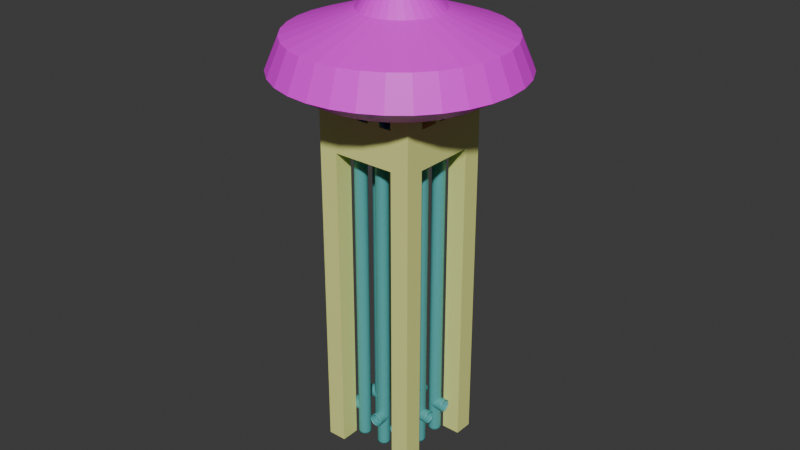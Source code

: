 # Source: vent065.blend  (saved by Blender 5.1.29; exported with 4.5.12 LTS)
import bpy
from mathutils import Matrix  # noqa: F401  (used for matrix-valued properties, if any)

bpy.ops.wm.read_factory_settings(use_empty=True)
scene = bpy.context.scene
scene.name = 'Scene'

# ---- collections
col_vents = bpy.data.collections.new('vents'); scene.collection.children.link(col_vents)

# ---- images (referenced by path relative to the original .blend; pixels are not part of the script)
import os
ASSET_DIR = os.environ.get("B2B_ASSET_DIR", "")  # directory of the original .blend (textures are referenced by path, not embedded)
HERE = os.path.dirname(os.path.abspath(__file__))  # packed textures are extracted next to this script under _unpacked/

def load_image(name, relpath, width, height, colorspace="sRGB"):
    """Load a texture the original file referenced (path relative to the .blend, or extracted next to this script)."""
    p = next((c for c in (os.path.join(HERE, relpath), os.path.join(ASSET_DIR, relpath)) if relpath and os.path.exists(c)), "")
    if p:
        img = bpy.data.images.load(p, check_existing=True)
        img.name = name
    else:  # same state as the original file: an image datablock whose file is absent (Cycles renders it pink)
        img = bpy.data.images.new(name, width, height)
        img.source = "FILE"
        img.filepath = "//" + (relpath or name)
    img.colorspace_settings.name = colorspace
    return img
img_psylocybina_png = load_image('psylocybina.png', 'psylocybina.png', 1024, 1024, 'sRGB')

# ---- materials (node trees are filled in below, after node groups)
mat_material_001 = bpy.data.materials.new('Material.001')
mat_material = bpy.data.materials.new('Material')
mat_psylocybina = bpy.data.materials.new('psylocybina')

# ---- material node trees
mat_material_001.use_nodes = True; mat_material_001.node_tree.nodes.clear()
_N = mat_material_001.node_tree.nodes; _L = mat_material_001.node_tree.links
n0 = _N.new('ShaderNodeBsdfPrincipled'); n0.name = 'Principled BSDF'; n0.location = (-200, 100)
n0.inputs[0].default_value = (0.8309, 0.8753, 0.2839, 1.0)
n1 = _N.new('ShaderNodeOutputMaterial'); n1.name = 'Material Output'; n1.location = (200, 100)
_L.new(n0.outputs[0], n1.inputs[0])
n1.is_active_output = True
mat_material.use_nodes = True; mat_material.node_tree.nodes.clear()
_N = mat_material.node_tree.nodes; _L = mat_material.node_tree.links
n0 = _N.new('ShaderNodeBsdfPrincipled'); n0.name = 'Principled BSDF'; n0.location = (-200, 100)
n0.inputs[0].default_value = (0.09139, 0.4162, 0.4162, 1.0)
n1 = _N.new('ShaderNodeOutputMaterial'); n1.name = 'Material Output'; n1.location = (200, 100)
_L.new(n0.outputs[0], n1.inputs[0])
n1.is_active_output = True
mat_psylocybina.use_nodes = True; mat_psylocybina.node_tree.nodes.clear()
_N = mat_psylocybina.node_tree.nodes; _L = mat_psylocybina.node_tree.links
n0 = _N.new('ShaderNodeBsdfPrincipled'); n0.name = 'Principled BSDF'; n0.location = (-200, 100)
n1 = _N.new('ShaderNodeOutputMaterial'); n1.name = 'Material Output'; n1.location = (200, 100)
n2 = _N.new('ShaderNodeTexImage'); n2.name = 'Image Texture'; n2.location = (-532, 78)
n2.image = img_psylocybina_png
_L.new(n0.outputs[0], n1.inputs[0])
_L.new(n2.outputs[0], n0.inputs[0])
n1.is_active_output = True

# ---- world
world_world = bpy.data.worlds.new('World'); scene.world = world_world
world_world.use_nodes = True; world_world.node_tree.nodes.clear()
_N = world_world.node_tree.nodes; _L = world_world.node_tree.links
n0 = _N.new('ShaderNodeOutputWorld'); n0.name = 'World Output'; n0.location = (200, 100)
n1 = _N.new('ShaderNodeBackground'); n1.name = 'Background'; n1.location = (-200, 100)
n1.inputs[0].default_value = (0.05088, 0.05088, 0.05088, 1.0)
_L.new(n1.outputs[0], n0.inputs[0])
n0.is_active_output = True
world_world.color = (0.05088, 0.05088, 0.05088)
world_world.sun_shadow_jitter_overblur = 0.0

# ---- meshes
me_cube_002 = bpy.data.meshes.new('Cube.002')
me_cube_002.from_pydata([(-4.267, 3.325, -0.6862), (-4.267, 3.325, 0.4937), (-4.267, 5.325, -0.6862), (-4.267, 5.325, 0.4937), (-2.667, 3.325, -0.6862), (-2.667, 3.325, 0.4937), (-2.667, 5.325, -0.6862), (-2.667, 5.325, 0.4937), (-4.267, 3.325, -0.6076), (-4.267, 3.333, 0.4544), (-4.267, 5.325, 0.4544), (-4.267, 5.325, -0.6076), (-2.667, 5.325, 0.4544), (-2.667, 5.325, -0.6076), (-2.667, 3.333, 0.4544), (-2.667, 3.325, -0.6076), (-4.267, 3.325, -0.5682), (-4.267, 3.333, 0.415), (-4.267, 5.325, 0.415), (-4.267, 5.325, -0.5682), (-2.667, 5.325, 0.415), (-2.667, 5.325, -0.5682), (-2.667, 3.333, 0.415), (-2.667, 3.325, -0.5682), (2.667, 3.325, -0.6862), (2.667, 3.325, 0.4937), (2.667, 5.325, -0.6862), (2.667, 5.325, 0.4937), (4.267, 3.325, -0.6862), (4.267, 3.325, 0.4937), (4.267, 5.325, -0.6862), (4.267, 5.325, 0.4937), (2.667, 3.325, -0.6076), (2.667, 3.325, 0.4544), (2.667, 5.325, 0.4544), (2.667, 5.325, -0.6076), (4.267, 5.325, 0.4544), (4.267, 5.325, -0.6076), (4.267, 3.325, 0.4544), (4.267, 3.325, -0.6076), (2.667, 3.325, -0.5682), (2.667, 3.325, 0.415), (2.667, 5.325, 0.415), (2.667, 5.325, -0.5682), (4.267, 5.325, 0.415), (4.267, 5.325, -0.5682), (4.267, 3.325, 0.415), (4.267, 3.325, -0.5682), (-4.267, 3.325, 0.2971), (-4.267, 5.325, 0.2971), (-2.667, 5.325, 0.2971), (-2.667, 3.325, 0.2971), (2.667, 3.325, 0.2971), (2.667, 5.325, 0.2971), (4.267, 5.325, 0.2971), (4.267, 3.325, 0.2971), (1.6, 1.995, 0.4544), (-0.5333, 3.325, 0.4544), (-1.6, 3.325, 0.4544), (1.6, 3.325, 0.4937), (0.5333, 3.325, 0.4937), (-0.5333, 3.325, 0.4937), (-1.6, 3.325, 0.4937), (4.267, -3.325, -0.6862), (4.267, -3.325, 0.4937), (4.267, -5.325, -0.6862), (4.267, -5.325, 0.4937), (2.667, -3.325, -0.6862), (2.667, -3.325, 0.4937), (2.667, -5.325, -0.6862), (2.667, -5.325, 0.4937), (4.267, -3.325, -0.6076), (4.267, -3.333, 0.4544), (4.267, -5.325, 0.4544), (4.267, -5.325, -0.6076), (2.667, -5.325, 0.4544), (2.667, -5.325, -0.6076), (2.667, -3.333, 0.4544), (2.667, -3.325, -0.6076), (4.267, -3.325, -0.5682), (4.267, -3.333, 0.415), (4.267, -5.325, 0.415), (4.267, -5.325, -0.5682), (2.667, -5.325, 0.415), (2.667, -5.325, -0.5682), (2.667, -3.333, 0.415), (2.667, -3.325, -0.5682), (-2.667, -3.325, -0.6862), (-2.667, -3.325, 0.4937), (-2.667, -5.325, -0.6862), (-2.667, -5.325, 0.4937), (-4.267, -3.325, -0.6862), (-4.267, -3.325, 0.4937), (-4.267, -5.325, -0.6862), (-4.267, -5.325, 0.4937), (-2.667, -3.325, -0.6076), (-2.667, -3.325, 0.4544), (-2.667, -5.325, 0.4544), (-2.667, -5.325, -0.6076), (-4.267, -5.325, 0.4544), (-4.267, -5.325, -0.6076), (-4.267, -3.325, 0.4544), (-4.267, -3.325, -0.6076), (-2.667, -3.325, -0.5682), (-2.667, -3.325, 0.415), (-2.667, -5.325, 0.415), (-2.667, -5.325, -0.5682), (-4.267, -5.325, 0.415), (-4.267, -5.325, -0.5682), (-4.267, -3.325, 0.415), (-4.267, -3.325, -0.5682), (4.267, -3.325, 0.2971), (4.267, -5.325, 0.2971), (2.667, -5.325, 0.2971), (2.667, -3.325, 0.2971), (-2.667, -3.325, 0.2971), (-2.667, -5.325, 0.2971), (-4.267, -5.325, 0.2971), (-4.267, -3.325, 0.2971), (-0.5333, -3.325, 0.4544), (0.5333, -3.325, 0.4544), (1.6, -3.325, 0.4544), (-1.387, -3.325, 0.4937), (-0.5333, -3.325, 0.4937), (0.5333, -3.325, 0.4937), (1.6, -3.325, 0.4937), (-0.5333, -0.6667, 0.4937), (-0.5333, 0.6667, 0.4937), (1.067, 3.825, 0.415), (1.6, 3.325, 0.4544), (1.067, 1.995, 0.4544), (0.5333, -0.6667, 0.4937), (0.5333, 0.6667, 0.4937), (2.667, 3.325, 0.356), (-2.667, 3.325, 0.356), (-2.667, -3.325, 0.356), (2.667, -3.325, 0.356), (1.6, 3.325, 0.415), (-0.5333, 3.325, 0.415), (-1.6, 3.325, 0.415), (1.6, 3.325, 0.356), (0.5333, 3.325, 0.356), (-0.5333, 3.325, 0.356), (-1.6, 3.325, 0.356), (-2.667, -1.995, 0.415), (-2.667, -0.665, 0.415), (-2.667, 0.665, 0.415), (-2.667, -1.995, 0.356), (-2.667, -0.665, 0.356), (-2.667, 0.665, 0.356), (-2.667, 1.333, 0.356), (-0.5333, -3.325, 0.415), (0.5333, -3.333, 0.415), (1.6, -3.325, 0.415), (-1.067, -3.325, 0.356), (-0.5333, -3.325, 0.356), (0.5333, -3.325, 0.356), (1.6, -3.325, 0.356), (2.667, 1.995, 0.415), (2.667, 0.665, 0.415), (2.667, -0.665, 0.415), (2.667, -1.995, 0.356), (2.667, -0.665, 0.356), (2.667, 0.665, 0.356), (2.667, 1.995, 0.356), (0.5333, 3.325, 0.4544), (0.5333, 3.325, 0.415), (1.6, 1.995, 0.415), (0.5333, 1.995, 0.415), (1.6, 1.995, 0.356), (0.5333, 1.995, 0.356), (1.6, 0.665, 0.415), (0.5333, 0.665, 0.415), (1.6, 0.665, 0.356), (0.5333, 0.665, 0.356), (-0.5333, 0.665, 0.415), (-1.6, 0.665, 0.415), (-0.5333, 0.665, 0.356), (-1.6, 0.665, 0.356), (-1.6, -1.995, 0.415), (-1.6, -0.665, 0.415), (-1.6, -1.995, 0.356), (-1.6, -0.665, 0.356), (-0.5333, -1.995, 0.415), (-0.5333, -0.665, 0.415), (-0.5333, -1.995, 0.356), (-0.5333, -0.665, 0.356), (0.5333, -1.995, 0.415), (1.6, -1.995, 0.415), (0.5333, -1.995, 0.356), (1.6, -1.995, 0.356), (0.5333, -0.665, 0.415), (1.6, -0.665, 0.415), (0.5333, -0.665, 0.356), (1.6, -0.665, 0.356), (-1.6, 1.995, 0.415), (-0.5333, 1.995, 0.415), (-0.5333, 1.995, 0.356), (-1.6, 1.995, 0.356), (-1.067, -5.325, 0.4544), (-0.5333, -5.325, 0.4544), (0.5333, -5.325, 0.4544), (1.6, -5.325, 0.4544), (1.6, -5.325, 0.415), (0.5333, -5.333, 0.415), (-0.5333, -5.325, 0.415), (-1.067, -5.325, 0.415), (-4.267, 1.333, 0.415), (-4.267, 0.665, 0.415), (-4.267, -0.665, 0.415), (-4.267, -1.995, 0.415), (-4.267, -1.995, 0.4544), (-4.267, -0.665, 0.4544), (-4.267, 0.665, 0.4544), (-4.267, 1.333, 0.4544), (-2.667, -0.665, 0.4544), (-2.667, 0.665, 0.4544), (1.6, 5.325, 0.4544), (1.067, 5.325, 0.4544), (-0.5333, 5.325, 0.4544), (-1.6, 5.325, 0.4544), (-1.6, 5.325, 0.415), (-0.5333, 5.325, 0.415), (1.6, 5.325, 0.415), (0.5333, 5.325, 0.4544), (0.5333, 5.325, 0.415), (-2.667, 1.991, 0.356), (-2.667, 1.995, 0.415), (1.067, 3.325, 0.356), (4.267, -1.333, 0.415), (4.267, -0.665, 0.415), (4.267, 0.665, 0.415), (4.267, 1.995, 0.415), (4.267, -1.333, 0.4544), (4.267, -0.665, 0.4544), (4.267, 0.665, 0.4544), (4.267, 1.995, 0.4544), (2.667, -0.665, 0.4544), (2.667, 1.995, 0.4544), (4.267, -1.33, 0.415), (4.267, -1.33, 0.4544), (-1.067, -3.325, 0.4937), (-1.6, -3.325, 0.4544), (4.267, -1.33, 0.4544), (2.667, -1.33, 0.356), (1.6, -1.33, 0.415), (2.667, -1.995, 0.415), (1.6, -1.33, 0.356), (-1.6, -3.325, 0.415), (-1.6, -3.325, 0.356), (-1.067, -1.995, 0.356), (-1.067, -1.995, 0.415), (-1.6, 1.33, 0.415), (-1.6, 1.33, 0.356), (0.5333, 1.995, 0.4544), (-0.5333, 1.995, 0.4544), (-1.6, 1.995, 0.4544), (-2.667, 2.003, 0.4544), (2.667, 1.333, 0.4544), (2.667, 1.333, 0.415), (1.6, 1.325, 0.4544), (1.067, 1.325, 0.4544), (2.667, 1.325, 0.4544), (0.5333, 1.325, 0.4544), (-0.5333, 1.325, 0.4544), (-1.6, 1.325, 0.4544), (1.6, 0.665, 0.4544), (1.067, 0.665, 0.4544), (2.667, 0.665, 0.4544), (0.5333, 0.665, 0.4544), (-0.5333, 0.665, 0.4544), (-1.6, 0.665, 0.4544), (-2.667, -0.665, 0.4544), (1.6, -0.665, 0.4544), (1.067, -0.665, 0.4544), (0.5333, -0.665, 0.4544), (-0.5333, -0.665, 0.4544), (-1.6, -0.665, 0.4544), (-2.667, -1.333, 0.415), (-2.667, -1.333, 0.4544), (-2.667, -1.333, 0.4544), (1.6, -1.333, 0.4544), (1.067, -1.333, 0.4544), (0.5333, -1.333, 0.4544), (-0.5333, -1.333, 0.4544), (-1.6, -1.333, 0.4544), (-2.667, -1.995, 0.4544), (1.6, -1.995, 0.4544), (1.067, -1.995, 0.4544), (2.667, -1.995, 0.4544), (0.5333, -1.995, 0.4544), (-0.5333, -1.995, 0.4544), (-1.6, -1.995, 0.4544), (-1.067, -1.995, 0.4544), (1.067, -3.325, 0.4544), (0.5333, 0.665, 0.4937), (-0.5333, 0.665, 0.4937), (0.5333, -0.665, 0.4937), (-0.5333, -0.665, 0.4937), (-3.167, 1.333, 0.415), (-2.667, 0.8333, 0.415), (-2.167, 1.332, 0.415), (-2.667, 1.833, 0.415), (-2.667, 0.8333, 0.4544), (-3.167, 1.333, 0.4544), (-2.667, 1.833, 0.4544), (-2.167, 1.329, 0.4544), (-0.5667, -3.325, 0.4544), (-1.067, -3.825, 0.4544), (-1.567, -3.325, 0.4544), (-1.067, -2.825, 0.4544), (-1.067, -3.825, 0.415), (-0.5667, -3.325, 0.415), (-1.067, -2.825, 0.415), (-1.567, -3.325, 0.415), (0.5667, 3.325, 0.415), (1.067, 5.325, 0.415), (1.067, 1.995, 0.415), (0.5667, 3.325, 0.4544), (1.067, 3.825, 0.4544), (1.567, 3.325, 0.4544), (1.067, 2.825, 0.4544), (1.067, 3.325, 0.415), (1.067, 3.325, 0.415), (1.567, 3.325, 0.415), (4.267, -1.995, 0.415), (3.167, -1.332, 0.415), (2.667, -0.8317, 0.415), (3.167, -1.331, 0.415), (2.167, -1.331, 0.415), (2.667, -1.832, 0.415), (2.667, -0.8317, 0.4544), (3.167, -1.332, 0.4544), (2.667, -1.832, 0.4544), (2.167, -1.332, 0.4544)], [(61, 57), (245, 247), (258, 259), (322, 228)], [(9, 1, 3, 10), (10, 3, 7, 12), (33, 238, 56, 129), (88, 122, 62, 5), (2, 6, 4, 0), (7, 3, 1, 5), (4, 15, 8, 0), (22, 14, 9, 17), (6, 13, 15, 4), (20, 12, 14, 22), (2, 11, 13, 6), (18, 10, 12, 20), (0, 8, 11, 2), (17, 9, 10, 18), (8, 16, 19, 11), (48, 17, 18, 49), (11, 19, 21, 13), (49, 18, 20, 50), (13, 21, 23, 15), (53, 52, 51, 50), (15, 23, 16, 8), (135, 115, 51, 134, 226, 150, 149, 148, 147), (27, 34, 217, 224, 218, 219, 220, 12, 7), (34, 27, 31, 36), (36, 31, 29, 38), (64, 72, 233, 240, 234, 235, 236, 38, 29), (26, 30, 28, 24), (31, 27, 25, 29), (28, 39, 32, 24), (46, 38, 33, 41), (30, 37, 39, 28), (44, 36, 38, 46), (26, 35, 37, 30), (42, 34, 36, 44), (24, 32, 35, 26), (41, 33, 34, 42), (32, 40, 43, 35), (35, 43, 45, 37), (53, 42, 44, 54), (37, 45, 47, 39), (54, 44, 46, 55), (39, 47, 40, 32), (80, 111, 55, 46, 232, 231, 230, 239, 229, 325), (25, 27, 7, 5, 62, 61, 60, 59), (47, 55, 52, 40), (45, 54, 55, 47), (43, 53, 54, 45), (40, 52, 53, 43), (23, 51, 48, 16), (21, 50, 51, 23), (19, 49, 50, 21), (16, 48, 49, 19), (124, 125, 59, 60, 132, 131), (122, 241, 123, 126, 127, 61, 62), (72, 64, 66, 73), (73, 66, 70, 75), (68, 64, 29, 25), (65, 69, 67, 63), (70, 66, 64, 68), (67, 78, 71, 63), (85, 77, 72, 80), (69, 76, 78, 67), (85, 83, 75, 77), (65, 74, 76, 69), (81, 73, 75, 83), (63, 71, 74, 65), (80, 72, 73, 81), (71, 79, 82, 74), (111, 80, 81, 112), (74, 82, 84, 76), (112, 81, 83, 113), (76, 84, 86, 78), (116, 115, 114, 113), (78, 86, 79, 71), (90, 97, 199, 200, 201, 202, 75, 70), (97, 90, 94, 99), (99, 94, 92, 101), (125, 68, 25, 59), (89, 93, 91, 87), (94, 90, 88, 92), (91, 102, 95, 87), (109, 101, 96, 104), (93, 100, 102, 91), (107, 99, 101, 109), (89, 98, 100, 93), (105, 97, 99, 107), (87, 95, 98, 89), (104, 96, 97, 105), (95, 103, 106, 98), (105, 116, 113, 83, 203, 204, 205, 206), (98, 106, 108, 100), (116, 105, 107, 117), (100, 108, 110, 102), (117, 107, 109, 118), (102, 110, 103, 95), (88, 90, 70, 68, 125, 124, 123, 241, 122), (110, 118, 115, 103), (108, 117, 118, 110), (106, 116, 117, 108), (103, 115, 116, 106), (86, 114, 111, 79), (84, 113, 114, 86), (82, 112, 113, 84), (79, 111, 112, 82), (61, 127, 132, 60), (236, 238, 33, 38), (101, 92, 1, 9, 214, 213, 212, 211), (92, 88, 5, 1), (124, 131, 126, 123), (115, 118, 48, 51), (118, 109, 210, 209, 208, 207, 17, 48), (111, 114, 52, 55), (164, 158, 41, 133), (114, 136, 161, 244, 162, 163, 164, 133, 52), (115, 135, 249, 154, 155, 156, 157, 136, 114), (52, 133, 140, 228, 141, 142, 143, 134, 51), (227, 226, 134, 22), (249, 135, 104, 248), (104, 135, 147, 144), (145, 278, 144, 179, 180), (145, 148, 149, 146), (253, 178, 149, 150), (136, 157, 153, 85), (156, 152, 187, 189), (156, 155, 151, 152), (185, 183, 151, 155), (194, 192, 160, 162), (162, 160, 159, 163), (173, 169, 164, 163), (198, 253, 150, 226), (196, 195, 252, 176, 175), (134, 143, 139, 22), (140, 133, 41, 137), (166, 141, 170, 168), (167, 317, 168, 172, 171), (140, 137, 167, 169), (141, 228, 140, 169, 170), (194, 193, 174, 173), (171, 173, 163, 159), (170, 169, 173, 174), (175, 177, 174, 172), (186, 182, 178, 177), (196, 175, 172, 168), (195, 198, 226, 227), (198, 197, 177, 178, 253), (250, 185, 155, 154), (144, 147, 181, 179), (148, 145, 180, 182), (147, 148, 182, 181), (193, 189, 185, 186), (180, 179, 251, 183, 184), (184, 186, 177, 175), (181, 182, 186, 185, 250), (190, 189, 193, 194, 247), (157, 156, 189, 190), (152, 153, 188, 187), (153, 157, 190, 188), (192, 194, 173, 171), (187, 188, 245, 192, 191), (191, 193, 186, 184), (169, 167, 158, 164), (167, 171, 159, 259, 158), (143, 142, 197, 198), (139, 143, 198, 195), (142, 138, 196, 197), (138, 139, 195, 196), (177, 197, 170, 174), (197, 196, 168, 170), (182, 180, 176, 178), (180, 184, 175, 176), (189, 187, 183, 185), (187, 191, 184, 183), (204, 203, 202, 201), (206, 205, 200, 199), (152, 204, 201, 120), (201, 200, 119, 120), (205, 151, 119, 200), (203, 153, 121, 202), (153, 152, 120, 294, 121), (211, 212, 209, 210), (286, 211, 210, 144), (286, 96, 101, 211), (216, 215, 212, 213), (213, 214, 207, 208), (220, 58, 14, 12), (212, 215, 145, 209), (279, 286, 144, 278), (216, 213, 208, 146), (217, 34, 33, 129), (225, 316, 218, 224), (222, 221, 220, 219), (224, 165, 57, 219), (20, 22, 139, 221), (138, 222, 219, 57), (41, 42, 223, 137), (221, 139, 58, 220), (139, 138, 57, 58), (34, 33, 129, 165, 224, 217), (165, 166, 225, 224), (41, 158, 232, 46), (236, 235, 231, 232), (230, 231, 159, 160), (80, 325, 246, 85), (237, 234, 230, 160), (234, 237, 268, 235), (238, 236, 232, 158), (235, 268, 159, 231), (268, 258, 238, 158, 259, 159), (229, 233, 243, 239), (234, 240, 239, 230), (161, 246, 188, 190), (244, 161, 190, 247), (247, 194, 162, 244), (181, 250, 154, 249), (179, 181, 249, 248), (193, 191, 172, 174), (191, 192, 171, 172), (178, 176, 146, 149), (165, 254, 255, 57), (57, 255, 256, 58), (58, 256, 257, 14), (255, 254, 263, 264), (130, 56, 260, 261), (256, 255, 264, 265), (254, 130, 261, 263), (56, 238, 262, 260), (265, 264, 270, 271), (260, 262, 268, 266), (261, 260, 266, 267), (264, 263, 269, 270), (263, 261, 267, 269), (267, 266, 273, 274), (216, 271, 277, 272), (275, 276, 298, 297), (269, 267, 274, 275), (271, 270, 276, 277), (266, 268, 237, 273), (215, 279, 278, 145), (274, 273, 281, 282), (277, 276, 284, 285), (272, 277, 285, 280), (276, 275, 283, 284), (275, 274, 282, 283), (280, 285, 292, 286), (284, 283, 290, 291), (282, 281, 287, 288), (285, 284, 291, 293, 292), (283, 282, 288, 290), (286, 292, 242, 96), (291, 290, 120, 119), (294, 120, 290, 288), (288, 287, 121, 294), (121, 287, 289, 77), (202, 121, 77, 75), (270, 269, 295, 296), (276, 270, 296, 298), (269, 275, 297, 295), (299, 300, 301, 302), (303, 304, 305, 306), (303, 300, 299, 304), (176, 252, 301, 300, 146), (214, 304, 299, 207), (303, 216, 146, 300), (109, 104, 144, 278, 145, 146, 300, 301, 302, 227, 22, 17, 207, 208, 209, 210), (51, 115, 104, 144, 278, 145, 146, 300, 301, 302, 227, 22), (252, 195, 227, 302, 301), (303, 306, 265, 271, 216), (96, 101, 211, 212, 213, 214, 9, 14, 257, 305, 306, 303, 216, 215, 279, 286), (257, 256, 265, 306, 305), (307, 308, 309, 310), (311, 312, 313, 314), (307, 312, 311, 308), (292, 293, 310, 309, 242), (151, 312, 307, 119), (199, 97, 96, 242, 309, 308), (311, 206, 199, 308), (293, 291, 119, 307, 310), (251, 179, 248, 314, 313), (104, 105, 206, 205, 204, 203, 83, 85, 153, 152, 151, 312, 313, 314, 248), (85, 153, 152, 151, 312, 313, 314, 248, 104, 115, 114), (104, 105, 206, 311, 314, 248), (183, 251, 313, 312, 151), (42, 53, 50, 20, 221, 222, 316, 223), (166, 225, 316, 222, 221, 20, 22, 139, 138), (318, 319, 320, 321), (223, 316, 128), (217, 129, 320, 319, 218), (129, 56, 130, 321, 320), (318, 321, 130, 254, 165), (316, 128, 319, 218), (137, 128, 323), (222, 138, 166, 315, 322, 323, 128, 316), (223, 128, 137), (41, 137, 324, 322, 315, 166, 138, 139, 22, 51, 52), (137, 324, 322, 315, 166, 168, 317, 167), (318, 165, 166, 315), (128, 319, 318, 315), (326, 327, 328, 329, 330), (331, 332, 333, 334), (331, 327, 326, 332), (160, 192, 245, 329, 327), (326, 330, 246, 325, 229), (114, 52, 41, 158, 259, 159, 160, 327, 326, 330, 246, 85), (327, 328, 239, 230, 231, 232, 46, 41, 158, 259, 159, 160), (331, 237, 160, 327), (233, 332, 326, 229), (246, 330, 329, 245, 188), (281, 334, 333, 289, 287), (72, 77, 289, 333, 332, 233), (273, 237, 331, 334, 281)])
_uv = me_cube_002.uv_layers.new(name='UVMap')
_uv.uv.foreach_set('vector', [0.5417, 0.0, 0.625, 0.0, 0.625, 0.25, 0.5417, 0.25, 0.5417, 0.25, 0.625, 0.25, 0.625, 0.5, 0.5417, 0.5, 0.5417, 1.0, 0.5417, 0.95, 0.5417, 0.95, 0.5417, 1.0, 0.625, 1.0, 0.625, 0.95, 0.675, 0.75, 0.625, 0.75, 0.125, 0.5, 0.375, 0.5, 0.375, 0.75, 0.125, 0.75, 0.625, 0.5, 0.875, 0.5, 0.875, 0.75, 0.625, 0.75, 0.375, 0.75, 0.4583, 0.75, 0.4583, 1.0, 0.375, 1.0, 0.5139, 0.75, 0.5417, 0.75, 0.5417, 1.0, 0.5139, 1.0, 0.375, 0.5, 0.4583, 0.5, 0.4583, 0.75, 0.375, 0.75, 0.5139, 0.5, 0.5417, 0.5, 0.5417, 0.75, 0.5139, 0.75, 0.375, 0.25, 0.4583, 0.25, 0.4583, 0.5, 0.375, 0.5, 0.5139, 0.25, 0.5417, 0.25, 0.5417, 0.5, 0.5139, 0.5, 0.375, 0.0, 0.4583, 0.0, 0.4583, 0.25, 0.375, 0.25, 0.5139, 0.0, 0.5417, 0.0, 0.5417, 0.25, 0.5139, 0.25, 0.4583, 0.0, 0.4861, 0.0, 0.4861, 0.25, 0.4583, 0.25, 0.5, 0.0, 0.5139, 0.0, 0.5139, 0.25, 0.5, 0.25, 0.4583, 0.25, 0.4861, 0.25, 0.4861, 0.5, 0.4583, 0.5, 0.5, 0.25, 0.5139, 0.25, 0.5139, 0.5, 0.5, 0.5, 0.4583, 0.5, 0.4861, 0.5, 0.4861, 0.75, 0.4583, 0.75, 0.5, 0.25, 0.5, 0.0, 0.5, 0.75, 0.5, 0.5, 0.4583, 0.75, 0.4861, 0.75, 0.4861, 1.0, 0.4583, 1.0, 0.5069, 1.0, 0.5, 1.0, 0.5, 0.75, 0.5069, 0.75, 0.5069, 0.775, 0.5069, 0.8, 0.5069, 0.85, 0.5069, 0.9, 0.5069, 0.95, 0.625, 0.25, 0.5417, 0.25, 0.5417, 0.3, 0.5417, 0.325, 0.5417, 0.35, 0.5417, 0.4, 0.5417, 0.45, 0.5417, 0.5, 0.625, 0.5, 0.5417, 0.25, 0.625, 0.25, 0.625, 0.5, 0.5417, 0.5, 0.5417, 0.5, 0.625, 0.5, 0.625, 0.75, 0.5417, 0.75, 0.625, 0.0, 0.5417, 0.0, 0.5417, 0.15, 0.5417, 0.225, 0.5417, 0.3, 0.5417, 0.45, 0.5417, 0.6, 0.5417, 0.75, 0.625, 0.75, 0.125, 0.5, 0.375, 0.5, 0.375, 0.75, 0.125, 0.75, 0.625, 0.5, 0.875, 0.5, 0.875, 0.75, 0.625, 0.75, 0.375, 0.75, 0.4583, 0.75, 0.4583, 1.0, 0.375, 1.0, 0.5139, 0.75, 0.5417, 0.75, 0.5417, 1.0, 0.5139, 1.0, 0.375, 0.5, 0.4583, 0.5, 0.4583, 0.75, 0.375, 0.75, 0.5139, 0.5, 0.5417, 0.5, 0.5417, 0.75, 0.5139, 0.75, 0.375, 0.25, 0.4583, 0.25, 0.4583, 0.5, 0.375, 0.5, 0.5139, 0.25, 0.5417, 0.25, 0.5417, 0.5, 0.5139, 0.5, 0.375, 0.0, 0.4583, 0.0, 0.4583, 0.25, 0.375, 0.25, 0.5139, 0.0, 0.5417, 0.0, 0.5417, 0.25, 0.5139, 0.25, 0.4583, 0.0, 0.4861, 0.0, 0.4861, 0.25, 0.4583, 0.25, 0.4583, 0.25, 0.4861, 0.25, 0.4861, 0.5, 0.4583, 0.5, 0.5, 0.25, 0.5139, 0.25, 0.5139, 0.5, 0.5, 0.5, 0.4583, 0.5, 0.4861, 0.5, 0.4861, 0.75, 0.4583, 0.75, 0.5, 0.5, 0.5139, 0.5, 0.5139, 0.75, 0.5, 0.75, 0.4583, 0.75, 0.4861, 0.75, 0.4861, 1.0, 0.4583, 1.0, 0.5139, 0.0, 0.5, 0.0, 0.5, 0.75, 0.5139, 0.75, 0.5139, 0.6, 0.5139, 0.45, 0.5139, 0.3, 0.5139, 0.225, 0.5139, 0.15, 0.5139, 0.075, 0.875, 0.75, 0.875, 0.5, 0.625, 0.5, 0.625, 0.75, 0.675, 0.75, 0.725, 0.75, 0.775, 0.75, 0.825, 0.75, 0.4861, 0.75, 0.5, 0.75, 0.5, 1.0, 0.4861, 1.0, 0.4861, 0.5, 0.5, 0.5, 0.5, 0.75, 0.4861, 0.75, 0.4861, 0.25, 0.5, 0.25, 0.5, 0.5, 0.4861, 0.5, 0.4861, 0.0, 0.5, 0.0, 0.5, 0.25, 0.4861, 0.25, 0.4861, 0.75, 0.5, 0.75, 0.5, 1.0, 0.4861, 1.0, 0.4861, 0.5, 0.5, 0.5, 0.5, 0.75, 0.4861, 0.75, 0.4861, 0.25, 0.5, 0.25, 0.5, 0.5, 0.4861, 0.5, 0.4861, 0.0, 0.5, 0.0, 0.5, 0.25, 0.4861, 0.25, 0.725, 0.75, 0.675, 0.75, 0.825, 0.75, 0.775, 0.75, 0.7583, 0.75, 0.7417, 0.75, 0.825, 0.75, 0.8, 0.75, 0.775, 0.75, 0.7583, 0.75, 0.7417, 0.75, 0.725, 0.75, 0.675, 0.75, 0.5417, 0.0, 0.625, 0.0, 0.625, 0.25, 0.5417, 0.25, 0.5417, 0.25, 0.625, 0.25, 0.625, 0.5, 0.5417, 0.5, 0.625, 0.75, 0.875, 0.75, 0.625, 0.75, 0.875, 0.75, 0.125, 0.5, 0.375, 0.5, 0.375, 0.75, 0.125, 0.75, 0.625, 0.5, 0.875, 0.5, 0.875, 0.75, 0.625, 0.75, 0.375, 0.75, 0.4583, 0.75, 0.4583, 1.0, 0.375, 1.0, 0.5139, 0.75, 0.5417, 0.75, 0.5417, 1.0, 0.5139, 1.0, 0.375, 0.5, 0.4583, 0.5, 0.4583, 0.75, 0.375, 0.75, 0.5139, 0.75, 0.5139, 0.5, 0.5417, 0.5, 0.5417, 0.75, 0.375, 0.25, 0.4583, 0.25, 0.4583, 0.5, 0.375, 0.5, 0.5139, 0.25, 0.5417, 0.25, 0.5417, 0.5, 0.5139, 0.5, 0.375, 0.0, 0.4583, 0.0, 0.4583, 0.25, 0.375, 0.25, 0.5139, 0.0, 0.5417, 0.0, 0.5417, 0.25, 0.5139, 0.25, 0.4583, 0.0, 0.4861, 0.0, 0.4861, 0.25, 0.4583, 0.25, 0.5, 0.0, 0.5139, 0.0, 0.5139, 0.25, 0.5, 0.25, 0.4583, 0.25, 0.4861, 0.25, 0.4861, 0.5, 0.4583, 0.5, 0.5, 0.25, 0.5139, 0.25, 0.5139, 0.5, 0.5, 0.5, 0.4583, 0.5, 0.4861, 0.5, 0.4861, 0.75, 0.4583, 0.75, 0.5, 0.25, 0.5, 0.0, 0.5, 0.75, 0.5, 0.5, 0.4583, 0.75, 0.4861, 0.75, 0.4861, 1.0, 0.4583, 1.0, 0.625, 0.25, 0.5417, 0.25, 0.5417, 0.3, 0.5417, 0.35, 0.5417, 0.4, 0.5417, 0.45, 0.5417, 0.5, 0.625, 0.5, 0.5417, 0.25, 0.625, 0.25, 0.625, 0.5, 0.5417, 0.5, 0.5417, 0.5, 0.625, 0.5, 0.625, 0.75, 0.5417, 0.75, 0.675, 0.75, 0.625, 0.75, 0.625, 1.0, 0.625, 0.95, 0.125, 0.5, 0.375, 0.5, 0.375, 0.75, 0.125, 0.75, 0.625, 0.5, 0.875, 0.5, 0.875, 0.75, 0.625, 0.75, 0.375, 0.75, 0.4583, 0.75, 0.4583, 1.0, 0.375, 1.0, 0.5139, 0.75, 0.5417, 0.75, 0.5417, 1.0, 0.5139, 1.0, 0.375, 0.5, 0.4583, 0.5, 0.4583, 0.75, 0.375, 0.75, 0.5139, 0.5, 0.5417, 0.5, 0.5417, 0.75, 0.5139, 0.75, 0.375, 0.25, 0.4583, 0.25, 0.4583, 0.5, 0.375, 0.5, 0.5139, 0.25, 0.5417, 0.25, 0.5417, 0.5, 0.5139, 0.5, 0.375, 0.0, 0.4583, 0.0, 0.4583, 0.25, 0.375, 0.25, 0.5139, 0.0, 0.5417, 0.0, 0.5417, 0.25, 0.5139, 0.25, 0.4583, 0.0, 0.4861, 0.0, 0.4861, 0.25, 0.4583, 0.25, 0.5139, 0.25, 0.5, 0.25, 0.5, 0.5, 0.5139, 0.5, 0.5139, 0.45, 0.5139, 0.4, 0.5139, 0.35, 0.5139, 0.3, 0.4583, 0.25, 0.4861, 0.25, 0.4861, 0.5, 0.4583, 0.5, 0.5, 0.25, 0.5139, 0.25, 0.5139, 0.5, 0.5, 0.5, 0.4583, 0.5, 0.4861, 0.5, 0.4861, 0.75, 0.4583, 0.75, 0.5, 0.5, 0.5139, 0.5, 0.5139, 0.75, 0.5, 0.75, 0.4583, 0.75, 0.4861, 0.75, 0.4861, 1.0, 0.4583, 1.0, 0.875, 0.75, 0.875, 0.5, 0.625, 0.5, 0.625, 0.75, 0.675, 0.75, 0.725, 0.75, 0.775, 0.75, 0.8, 0.75, 0.825, 0.75, 0.4861, 0.75, 0.5, 0.75, 0.5, 1.0, 0.4861, 1.0, 0.4861, 0.5, 0.5, 0.5, 0.5, 0.75, 0.4861, 0.75, 0.4861, 0.25, 0.5, 0.25, 0.5, 0.5, 0.4861, 0.5, 0.4861, 0.0, 0.5, 0.0, 0.5, 0.25, 0.4861, 0.25, 0.4861, 0.75, 0.5, 0.75, 0.5, 1.0, 0.4861, 1.0, 0.4861, 0.5, 0.5, 0.5, 0.5, 0.75, 0.4861, 0.75, 0.4861, 0.25, 0.5, 0.25, 0.5, 0.5, 0.4861, 0.5, 0.4861, 0.0, 0.5, 0.0, 0.5, 0.25, 0.4861, 0.25, 0.725, 0.75, 0.7417, 0.75, 0.7583, 0.75, 0.775, 0.75, 0.5417, 0.8, 0.5417, 0.95, 0.5417, 1.0, 0.5417, 0.75, 0.5417, 0.75, 0.625, 0.75, 0.625, 0.0, 0.5417, 0.0, 0.5417, 0.15, 0.5417, 0.3, 0.5417, 0.45, 0.5417, 0.6, 0.625, 0.75, 0.875, 0.75, 0.625, 0.75, 0.875, 0.75, 0.725, 0.75, 0.7417, 0.75, 0.7583, 0.75, 0.775, 0.75, 0.5, 1.0, 0.5, 0.75, 0.5, 1.0, 0.5, 0.75, 0.5, 0.75, 0.5139, 0.75, 0.5139, 0.6, 0.5139, 0.45, 0.5139, 0.3, 0.5139, 0.15, 0.5139, 0.0, 0.5, 0.0, 0.5, 1.0, 0.5, 0.75, 0.5, 1.0, 0.5, 0.75, 0.5069, 0.95, 0.5139, 0.95, 0.5139, 1.0, 0.5069, 1.0, 0.5, 0.75, 0.5069, 0.75, 0.5069, 0.8, 0.5069, 0.825, 0.5069, 0.85, 0.5069, 0.9, 0.5069, 0.95, 0.5069, 1.0, 0.5, 1.0, 0.5, 1.0, 0.5069, 1.0, 0.5069, 0.975, 0.5069, 0.95, 0.5069, 0.9, 0.5069, 0.85, 0.5069, 0.8, 0.5069, 0.75, 0.5, 0.75, 0.5, 1.0, 0.5069, 1.0, 0.5069, 0.95, 0.5069, 0.925, 0.5069, 0.9, 0.5069, 0.85, 0.5069, 0.8, 0.5069, 0.75, 0.5, 0.75, 0.5139, 0.775, 0.5069, 0.775, 0.5069, 0.75, 0.5139, 0.75, 0.5069, 0.975, 0.5069, 1.0, 0.5139, 0.0, 0.5139, 0.075, 0.5139, 1.0, 0.5069, 1.0, 0.5069, 0.95, 0.5139, 0.95, 0.5139, 0.9, 0.5139, 0.925, 0.5139, 0.95, 0.5139, 0.95, 0.5139, 0.9, 0.5139, 0.9, 0.5069, 0.9, 0.5069, 0.85, 0.5139, 0.85, 0.5069, 0.8, 0.5069, 0.8, 0.5069, 0.85, 0.5069, 0.8, 0.5069, 0.75, 0.5069, 0.8, 0.5139, 0.6, 0.5139, 0.75, 0.5069, 0.85, 0.5139, 0.45, 0.5139, 0.45, 0.5069, 0.85, 0.5069, 0.85, 0.5069, 0.9, 0.5139, 0.3, 0.5139, 0.45, 0.5069, 0.95, 0.5139, 0.95, 0.5139, 0.3, 0.5069, 0.9, 0.5069, 0.8, 0.5139, 0.6, 0.5139, 0.85, 0.5069, 0.85, 0.5069, 0.85, 0.5139, 0.85, 0.5139, 0.9, 0.5069, 0.9, 0.5069, 0.95, 0.5069, 0.95, 0.5069, 0.95, 0.5069, 0.9, 0.5069, 0.8, 0.5069, 0.8, 0.5069, 0.8, 0.5069, 0.775, 0.5139, 0.45, 0.5139, 0.6, 0.5139, 0.6, 0.5139, 0.6, 0.5139, 0.45, 0.5069, 0.75, 0.5069, 0.8, 0.5139, 0.6, 0.5139, 0.75, 0.5069, 0.95, 0.5069, 1.0, 0.5139, 0.0, 0.5139, 0.15, 0.5139, 0.3, 0.5069, 0.9, 0.5069, 0.9, 0.5139, 0.3, 0.5139, 0.15, 0.5139, 0.225, 0.5139, 0.3, 0.5139, 0.3, 0.5139, 0.15, 0.5069, 0.95, 0.5139, 0.15, 0.5139, 0.15, 0.5069, 0.95, 0.5069, 0.9, 0.5069, 0.925, 0.5069, 0.95, 0.5069, 0.95, 0.5069, 0.9, 0.5069, 0.8, 0.5069, 0.85, 0.5069, 0.9, 0.5069, 0.95, 0.5139, 0.15, 0.5069, 0.95, 0.5069, 0.9, 0.5139, 0.9, 0.5069, 0.9, 0.5069, 0.95, 0.5069, 0.95, 0.5069, 0.9, 0.5139, 0.45, 0.5069, 0.85, 0.5069, 0.9, 0.5139, 0.3, 0.5069, 0.9, 0.5069, 0.9, 0.5069, 0.8, 0.5069, 0.85, 0.5139, 0.45, 0.5139, 0.45, 0.5139, 0.3, 0.5139, 0.3, 0.5139, 0.6, 0.5069, 0.8, 0.5069, 0.775, 0.5139, 0.775, 0.5069, 0.8, 0.5069, 0.85, 0.5069, 0.85, 0.5069, 0.8, 0.5069, 0.8, 0.5069, 0.95, 0.5069, 0.95, 0.5069, 0.9, 0.5069, 0.95, 0.5139, 0.95, 0.5069, 0.95, 0.5069, 0.95, 0.5139, 0.95, 0.5069, 0.9, 0.5139, 0.9, 0.5139, 0.9, 0.5069, 0.9, 0.5069, 0.95, 0.5069, 0.9, 0.5069, 0.9, 0.5069, 0.95, 0.5069, 0.85, 0.5069, 0.85, 0.5069, 0.95, 0.5069, 0.9, 0.5139, 0.9, 0.5139, 0.95, 0.5139, 0.95, 0.5139, 0.95, 0.5139, 0.9, 0.5139, 0.9, 0.5069, 0.9, 0.5069, 0.85, 0.5139, 0.45, 0.5069, 0.95, 0.5069, 0.9, 0.5069, 0.9, 0.5069, 0.95, 0.5069, 0.95, 0.5069, 0.8, 0.5069, 0.85, 0.5069, 0.85, 0.5069, 0.8, 0.5069, 0.8, 0.5069, 0.8, 0.5069, 0.85, 0.5069, 0.85, 0.5069, 0.8, 0.5139, 0.45, 0.5139, 0.6, 0.5139, 0.6, 0.5139, 0.45, 0.5139, 0.6, 0.5069, 0.8, 0.5069, 0.8, 0.5139, 0.6, 0.5139, 0.6, 0.5069, 0.8, 0.5069, 0.95, 0.5139, 0.15, 0.5139, 0.45, 0.5139, 0.6, 0.5139, 0.6, 0.5139, 0.6, 0.5139, 0.45, 0.5139, 0.45, 0.5069, 0.85, 0.5069, 0.9, 0.5139, 0.9, 0.5069, 0.95, 0.5139, 0.15, 0.5139, 0.95, 0.5069, 0.95, 0.5139, 0.15, 0.5139, 0.15, 0.5139, 0.9, 0.5139, 0.925, 0.5139, 0.95, 0.5069, 0.8, 0.5069, 0.85, 0.5069, 0.85, 0.5069, 0.8, 0.5139, 0.6, 0.5069, 0.8, 0.5069, 0.8, 0.5139, 0.6, 0.5069, 0.85, 0.5139, 0.45, 0.5139, 0.45, 0.5069, 0.85, 0.5139, 0.45, 0.5139, 0.6, 0.5139, 0.6, 0.5139, 0.45, 0.5069, 0.85, 0.5069, 0.85, 0.5069, 0.9, 0.5069, 0.9, 0.5069, 0.85, 0.5139, 0.45, 0.5139, 0.3, 0.5069, 0.9, 0.5069, 0.9, 0.5139, 0.9, 0.5139, 0.6, 0.5069, 0.8, 0.5139, 0.9, 0.5139, 0.9, 0.5139, 0.45, 0.5139, 0.6, 0.5069, 0.85, 0.5139, 0.45, 0.5139, 0.95, 0.5069, 0.95, 0.5139, 0.45, 0.5139, 0.45, 0.5139, 0.9, 0.5139, 0.95, 0.5139, 0.4, 0.5139, 0.45, 0.5417, 0.45, 0.5417, 0.4, 0.5139, 0.3, 0.5139, 0.35, 0.5417, 0.35, 0.5417, 0.3, 0.5139, 0.45, 0.5139, 0.4, 0.5417, 0.4, 0.5417, 0.85, 0.5417, 0.4, 0.5417, 0.35, 0.5417, 0.9, 0.5417, 0.85, 0.5139, 0.35, 0.5139, 0.3, 0.5417, 0.9, 0.5417, 0.35, 0.5139, 0.45, 0.5139, 0.6, 0.5417, 0.8, 0.5417, 0.45, 0.5139, 0.6, 0.5139, 0.45, 0.5417, 0.45, 0.5417, 0.525, 0.5417, 0.6, 0.5417, 0.8, 0.5417, 0.85, 0.5139, 0.85, 0.5139, 0.8, 0.5417, 0.95, 0.5417, 0.6, 0.5139, 0.6, 0.5139, 0.95, 0.5417, 0.95, 0.5417, 1.0, 0.5417, 0.75, 0.5417, 0.6, 0.5417, 0.85, 0.5417, 0.9, 0.5417, 0.45, 0.5417, 0.3, 0.5417, 0.9, 0.5417, 0.95, 0.5139, 0.95, 0.5139, 0.9, 0.5417, 0.45, 0.5417, 0.8, 0.5417, 0.75, 0.5417, 0.5, 0.5417, 0.45, 0.5417, 0.9, 0.5139, 0.9, 0.5139, 0.45, 0.5417, 0.925, 0.5417, 0.95, 0.5139, 0.95, 0.5139, 0.925, 0.5417, 0.85, 0.5417, 0.3, 0.5139, 0.9, 0.5139, 0.85, 0.5417, 0.3, 0.5417, 0.25, 0.5417, 1.0, 0.5417, 0.95, 0.5139, 0.325, 0.5139, 0.35, 0.5417, 0.35, 0.5417, 0.325, 0.5139, 0.4, 0.5139, 0.45, 0.5417, 0.45, 0.5417, 0.4, 0.5417, 0.325, 0.5417, 0.225, 0.5417, 0.85, 0.5417, 0.4, 0.5139, 0.5, 0.5139, 0.75, 0.5139, 0.6, 0.5139, 0.45, 0.5139, 0.45, 0.5139, 0.4, 0.5417, 0.4, 0.5417, 0.85, 0.5139, 0.0, 0.5139, 0.25, 0.5139, 0.3, 0.5139, 0.15, 0.5139, 0.45, 0.5139, 0.6, 0.5417, 0.8, 0.5417, 0.45, 0.5139, 0.6, 0.5139, 0.45, 0.5417, 0.45, 0.5417, 0.6, 0.5417, 0.25, 0.5417, 0.0, 0.5417, 0.15, 0.5417, 0.225, 0.5417, 0.325, 0.5417, 0.3, 0.5417, 0.225, 0.5139, 0.225, 0.5139, 0.325, 0.5417, 0.325, 0.5139, 1.0, 0.5139, 0.95, 0.5139, 0.8, 0.5139, 0.75, 0.5417, 0.6, 0.5417, 0.45, 0.5139, 0.45, 0.5139, 0.6, 0.5139, 0.9, 0.5139, 0.85, 0.5139, 0.9, 0.5139, 0.85, 0.5139, 0.0, 0.5139, 0.075, 0.5139, 0.775, 0.5139, 0.75, 0.5417, 0.85, 0.5417, 0.9, 0.5139, 0.9, 0.5139, 0.85, 0.5417, 0.9, 0.5417, 0.85, 0.5417, 0.9, 0.5417, 0.85, 0.5417, 0.95, 0.5417, 0.8, 0.5139, 0.8, 0.5139, 0.95, 0.5417, 0.85, 0.5417, 0.9, 0.5139, 0.9, 0.5139, 0.85, 0.5417, 0.9, 0.5417, 0.925, 0.5417, 0.95, 0.5139, 0.95, 0.5139, 0.925, 0.5139, 0.9, 0.0, 0.0, 0.0, 0.0, 0.0, 0.0, 0.0, 0.0, 0.5417, 0.3, 0.5417, 0.225, 0.5139, 0.225, 0.5139, 0.3, 0.5069, 0.8, 0.5139, 0.775, 0.5139, 0.6, 0.5069, 0.8, 0.5069, 0.825, 0.5069, 0.8, 0.5069, 0.8, 0.5069, 0.8, 0.5069, 0.8, 0.5069, 0.8, 0.5069, 0.85, 0.5069, 0.825, 0.5069, 0.95, 0.5069, 0.95, 0.5069, 0.95, 0.5069, 0.975, 0.5139, 0.95, 0.5069, 0.95, 0.5069, 0.975, 0.5139, 0.075, 0.5069, 0.85, 0.5139, 0.45, 0.5139, 0.3, 0.5069, 0.9, 0.5139, 0.45, 0.5139, 0.6, 0.5139, 0.15, 0.5139, 0.3, 0.5069, 0.8, 0.5139, 0.6, 0.5139, 0.85, 0.5069, 0.85, 0.5417, 1.0, 0.5417, 0.95, 0.5417, 0.95, 0.5417, 1.0, 0.5417, 1.0, 0.5417, 0.95, 0.5417, 0.95, 0.5417, 1.0, 0.5417, 1.0, 0.5417, 0.95, 0.5417, 0.95, 0.5417, 1.0, 0.5417, 0.95, 0.5417, 0.95, 0.5417, 0.95, 0.5417, 0.95, 0.5417, 0.95, 0.5417, 0.95, 0.5417, 0.95, 0.5417, 0.95, 0.5417, 0.95, 0.5417, 0.95, 0.5417, 0.95, 0.5417, 0.95, 0.5417, 0.95, 0.5417, 0.95, 0.5417, 0.95, 0.5417, 0.95, 0.5417, 0.95, 0.5417, 0.95, 0.5417, 0.95, 0.5417, 0.95, 0.5417, 0.95, 0.5417, 0.95, 0.5417, 0.95, 0.5417, 0.95, 0.5417, 0.95, 0.5417, 0.95, 0.5417, 0.95, 0.5417, 0.95, 0.5417, 0.95, 0.5417, 0.95, 0.5417, 0.95, 0.5417, 0.95, 0.5417, 0.95, 0.5417, 0.95, 0.5417, 0.95, 0.5417, 0.95, 0.5417, 0.95, 0.5417, 0.95, 0.5417, 0.95, 0.5417, 0.95, 0.5417, 0.95, 0.5417, 0.95, 0.5417, 0.95, 0.5417, 0.95, 0.5417, 0.95, 0.5417, 0.95, 0.5417, 0.95, 0.5417, 0.95, 0.5417, 0.95, 0.5417, 0.95, 0.5417, 0.95, 0.5417, 0.95, 0.5417, 0.95, 0.5417, 0.95, 0.5417, 0.95, 0.5417, 0.95, 0.5417, 0.95, 0.5417, 0.95, 0.5417, 0.95, 0.5417, 0.95, 0.5417, 0.95, 0.5417, 0.95, 0.5417, 0.95, 0.5417, 0.95, 0.5417, 0.9, 0.5417, 0.925, 0.5139, 0.925, 0.5139, 0.9, 0.5417, 0.95, 0.5417, 0.95, 0.5417, 0.95, 0.5417, 0.95, 0.5417, 0.95, 0.5417, 0.95, 0.5417, 0.95, 0.5417, 0.95, 0.5417, 0.95, 0.5417, 0.95, 0.5417, 0.95, 0.5417, 0.95, 0.5417, 0.95, 0.5417, 0.95, 0.5417, 0.95, 0.5417, 0.95, 0.5417, 0.95, 0.5417, 0.95, 0.5417, 0.95, 0.5417, 0.95, 0.5417, 0.95, 0.5417, 0.95, 0.5417, 0.95, 0.5417, 0.95, 0.5417, 0.95, 0.5417, 0.95, 0.5417, 0.95, 0.5417, 0.95, 0.5417, 0.95, 0.5417, 0.95, 0.5417, 0.95, 0.5417, 0.95, 0.5417, 0.95, 0.5417, 0.95, 0.5417, 0.95, 0.5417, 0.95, 0.5417, 0.95, 0.5417, 0.95, 0.5417, 0.95, 0.5417, 0.95, 0.5417, 0.95, 0.5417, 0.95, 0.5417, 0.95, 0.5417, 0.975, 0.5417, 1.0, 0.5417, 0.95, 0.5417, 0.95, 0.5417, 0.85, 0.5417, 0.9, 0.5417, 0.525, 0.5417, 0.45, 0.5417, 0.95, 0.5417, 0.95, 0.5417, 0.95, 0.5417, 0.95, 0.5417, 0.6, 0.5417, 0.525, 0.5417, 0.6, 0.5417, 0.95, 0.5417, 0.775, 0.5417, 0.75, 0.5417, 0.45, 0.5417, 0.8, 0.5417, 0.75, 0.5417, 0.5, 0.5417, 0.95, 0.5417, 0.95, 0.5417, 0.95, 0.5417, 0.95, 0.5417, 0.95, 0.5417, 0.95, 0.5417, 0.95, 0.5417, 0.95, 0.5417, 0.95, 0.5417, 0.95, 0.5417, 0.95, 0.5417, 0.95, 0.5139, 0.6646, 0.5139, 0.8311, 0.5139, 0.7385, 0.5139, 0.7811, 0.5417, 0.95, 0.5417, 0.95, 0.5417, 0.95, 0.5417, 0.95, 0.5417, 0.8374, 0.5139, 0.8311, 0.5139, 0.6646, 0.5417, 0.5969, 0.5139, 0.6, 0.5139, 0.6, 0.5139, 0.7385, 0.5139, 0.8311, 0.5139, 0.85, 0.5417, 0.15, 0.5417, 0.5969, 0.5139, 0.6646, 0.5139, 0.15, 0.5417, 0.8374, 0.5417, 0.85, 0.5139, 0.85, 0.5139, 0.8311, 0.5139, 0.75, 0.5139, 1.0, 0.5139, 0.95, 0.5139, 0.925, 0.5139, 0.9, 0.5139, 0.85, 0.5139, 0.8311, 0.5139, 0.7385, 0.5139, 0.7811, 0.5139, 0.775, 0.5139, 0.75, 0.5139, 1.0, 0.5139, 0.95, 0.5139, 0.9, 0.5139, 0.85, 0.5139, 0.8, 0.5, 0.75, 0.5, 1.0, 0.5139, 1.0, 0.5139, 0.95, 0.5139, 0.925, 0.5139, 0.9, 0.5139, 0.85, 0.5139, 0.8311, 0.5139, 0.7385, 0.5139, 0.7811, 0.5139, 0.775, 0.5139, 0.75, 0.5139, 0.6, 0.5139, 0.6, 0.5139, 0.775, 0.5139, 0.7811, 0.5139, 0.7385, 0.5417, 0.95, 0.5417, 0.95, 0.5417, 0.95, 0.5417, 0.95, 0.5417, 0.95, 0.5417, 1.0, 0.5417, 0.75, 0.5417, 0.8, 0.5417, 0.85, 0.5417, 0.9, 0.5417, 0.95, 0.5417, 1.0, 0.5417, 0.75, 0.5417, 0.775, 0.5417, 0.7813, 0.5417, 0.7737, 0.5417, 0.8374, 0.5417, 0.85, 0.5417, 0.9, 0.5417, 0.925, 0.5417, 0.95, 0.5417, 0.95, 0.5417, 0.95, 0.5417, 0.95, 0.5417, 0.95, 0.5417, 0.95, 0.5417, 0.95, 0.5417, 0.7875, 0.5417, 0.9734, 0.5417, 0.95, 0.5139, 0.1781, 0.5139, 0.2672, 0.5136, 0.2827, 0.5139, 0.07969, 0.5417, 0.2906, 0.5139, 0.2672, 0.5139, 0.1781, 0.5417, 0.15, 0.5417, 0.95, 0.5417, 0.95, 0.5417, 0.95, 0.5417, 0.9734, 0.5417, 0.975, 0.5139, 0.3, 0.5139, 0.2672, 0.5417, 0.2906, 0.5417, 0.3, 0.5417, 0.3, 0.5417, 0.25, 0.5417, 1.0, 0.5417, 0.975, 0.5417, 0.9734, 0.5417, 0.7875, 0.5139, 0.1781, 0.5139, 0.3, 0.5417, 0.3, 0.5417, 0.7875, 0.5417, 0.95, 0.5417, 0.95, 0.5417, 0.3, 0.5417, 0.2906, 0.5417, 0.4508, 0.5139, 0.95, 0.5139, 0.95, 0.5139, 0.075, 0.5139, 0.07969, 0.5136, 0.2827, 0.5139, 0.0, 0.5139, 0.25, 0.5139, 0.3, 0.5139, 0.35, 0.5139, 0.4, 0.5139, 0.45, 0.5139, 0.5, 0.5139, 0.75, 0.5139, 0.6, 0.5139, 0.45, 0.5139, 0.3, 0.5139, 0.2672, 0.5136, 0.2827, 0.5139, 0.07969, 0.5139, 0.075, 0.5139, 0.75, 0.5139, 0.6, 0.5139, 0.45, 0.5139, 0.3, 0.5139, 0.2672, 0.5136, 0.2827, 0.5139, 0.07969, 0.5139, 0.075, 0.5139, 0.0, 0.5, 1.0, 0.5, 0.75, 0.5139, 0.0, 0.5139, 0.25, 0.5139, 0.3, 0.5139, 0.1781, 0.5139, 0.07969, 0.5139, 0.075, 0.5139, 0.95, 0.5139, 0.95, 0.5136, 0.2827, 0.5139, 0.2672, 0.5139, 0.3, 0.5139, 0.25, 0.5, 0.25, 0.5, 0.5, 0.5139, 0.5, 0.5139, 0.45, 0.5139, 0.4, 0.5139, 0.3125, 0.5139, 0.3, 0.5139, 0.225, 0.5139, 0.325, 0.5139, 0.35, 0.5139, 0.4, 0.5139, 0.45, 0.5139, 0.5, 0.5139, 0.75, 0.5139, 0.6, 0.5139, 0.45, 0.5417, 1.0, 0.5417, 1.0, 0.5417, 1.0, 0.5417, 0.9812, 0.5139, 0.3, 0.5139, 0.35, 0.5139, 0.325, 0.5417, 0.3, 0.5417, 0.95, 0.5417, 0.95, 0.5417, 0.7875, 0.5417, 0.3, 0.5417, 1.0, 0.5417, 0.95, 0.5417, 0.95, 0.5417, 0.9812, 0.5417, 1.0, 0.5417, 1.0, 0.5417, 0.9812, 0.5417, 0.95, 0.5417, 0.95, 0.5417, 1.0, 0.5139, 0.35, 0.5139, 0.325, 0.5417, 0.7875, 0.5417, 0.3, 0.5139, 0.15, 0.5139, 0.325, 0.5139, 0.3, 0.5139, 0.4, 0.5139, 0.45, 0.5139, 0.375, 0.5139, 0.3375, 0.5139, 0.3, 0.5139, 0.3, 0.5139, 0.325, 0.5139, 0.35, 0.5139, 0.3, 0.5139, 0.325, 0.5139, 0.15, 0.5139, 0.0, 0.5139, 0.15, 0.5139, 0.1594, 0.5139, 0.3, 0.5139, 0.3375, 0.5139, 0.375, 0.5139, 0.45, 0.5139, 0.6, 0.5139, 0.75, 0.5, 0.75, 0.5, 1.0, 0.5139, 0.15, 0.5139, 0.1547, 0.5139, 0.225, 0.5139, 0.2625, 0.5139, 0.3, 0.5139, 0.3, 0.5139, 0.225, 0.5139, 0.15, 0.5417, 1.0, 0.5417, 1.0, 0.5139, 0.3, 0.5139, 0.2625, 0.5139, 0.325, 0.5417, 1.0, 0.5417, 1.0, 0.5139, 0.2625, 0.5139, 0.7375, 0.5139, 0.8125, 0.5139, 0.5969, 0.5139, 0.7531, 0.5139, 0.7812, 0.5417, 0.8, 0.5417, 0.8469, 0.5417, 0.7812, 0.5417, 0.8, 0.5417, 0.8, 0.5139, 0.8125, 0.5139, 0.7375, 0.5417, 0.8469, 0.0, 0.0, 0.0, 0.0, 0.0, 0.0, 0.0, 0.0, 0.0, 0.0, 0.5139, 0.7375, 0.5139, 0.7812, 0.5139, 0.775, 0.5139, 0.075, 0.5139, 0.15, 0.5, 0.75, 0.5, 1.0, 0.5139, 1.0, 0.5139, 0.95, 0.5139, 0.925, 0.5139, 0.9, 0.5139, 0.85, 0.5139, 0.8125, 0.5139, 0.7375, 0.5139, 0.7812, 0.5139, 0.775, 0.5139, 0.75, 0.5139, 0.8438, 0.5139, 0.8974, 0.5139, 0.925, 0.5139, 0.9, 0.5139, 0.85, 0.5139, 0.8, 0.5139, 0.75, 0.5139, 1.0, 0.5139, 0.95, 0.5139, 0.925, 0.5139, 0.9, 0.5139, 0.85, 0.5417, 0.8438, 0.5417, 0.85, 0.5139, 0.85, 0.5139, 0.8438, 0.5417, 0.95, 0.5417, 0.8469, 0.5139, 0.7375, 0.5139, 0.95, 0.5139, 0.775, 0.5139, 0.7812, 0.5139, 0.7531, 0.5139, 0.6, 0.5139, 0.6, 0.5417, 0.95, 0.5417, 0.95, 0.5417, 0.95, 0.5417, 0.95, 0.5417, 0.95, 0.5417, 1.0, 0.5417, 0.75, 0.5417, 0.775, 0.5417, 0.7812, 0.5417, 0.8469, 0.5417, 0.95, 0.5417, 0.95, 0.5417, 0.95, 0.5417, 0.95, 0.5417, 0.95, 0.5417, 0.95])
me_cube_002.materials.append(mat_material_001)
me_cube_002.update()
me_cone = bpy.data.meshes.new('Cone')
me_cone.from_pydata([(0.0, 1.0, -1.0), (0.1951, 0.9808, -1.0), (0.3827, 0.9239, -1.0), (0.5556, 0.8315, -1.0), (0.7071, 0.7071, -1.0), (0.8315, 0.5556, -1.0), (0.9239, 0.3827, -1.0), (0.9808, 0.1951, -1.0), (1.0, 0.0, -1.0), (0.9808, -0.1951, -1.0), (0.9239, -0.3827, -1.0), (0.8315, -0.5556, -1.0), (0.7071, -0.7071, -1.0), (0.5556, -0.8315, -1.0), (0.3827, -0.9239, -1.0), (0.1951, -0.9808, -1.0), (0.0, -1.0, -1.0), (-0.1951, -0.9808, -1.0), (-0.3827, -0.9239, -1.0), (-0.5556, -0.8315, -1.0), (-0.7071, -0.7071, -1.0), (-0.8315, -0.5556, -1.0), (-0.9239, -0.3827, -1.0), (-0.9808, -0.1951, -1.0), (-1.0, 0.0, -1.0), (-0.9808, 0.1951, -1.0), (-0.9239, 0.3827, -1.0), (-0.8315, 0.5556, -1.0), (-0.7071, 0.7071, -1.0), (-0.5556, 0.8315, -1.0), (-0.3827, 0.9239, -1.0), (-0.1951, 0.9808, -1.0), (-0.001478, -0.03022, 0.4405), (0.0, 1.382, -0.7418), (0.0, 1.229, -0.319), (0.02065, 0.4743, -0.007671), (-0.001478, 0.1698, 0.3706), (0.03754, 0.1659, 0.3706), (0.1132, 0.4651, -0.007671), (0.2398, 1.206, -0.319), (0.2697, 1.356, -0.7418), (0.07506, 0.1546, 0.3706), (0.2022, 0.4381, -0.007671), (0.4704, 1.136, -0.319), (0.529, 1.277, -0.7418), (0.1096, 0.1361, 0.3706), (0.2841, 0.3943, -0.007671), (0.6829, 1.022, -0.319), (0.768, 1.149, -0.7418), (0.1399, 0.1112, 0.3706), (0.356, 0.3353, -0.007671), (0.8692, 0.8692, -0.319), (0.9774, 0.9774, -0.7418), (0.1648, 0.0809, 0.3706), (0.415, 0.2635, -0.007671), (1.022, 0.6829, -0.319), (1.149, 0.768, -0.7418), (0.1833, 0.04632, 0.3706), (0.4588, 0.1815, -0.007671), (1.136, 0.4704, -0.319), (1.277, 0.529, -0.7418), (0.1947, 0.008801, 0.3706), (0.4858, 0.0925, -0.007671), (1.206, 0.2398, -0.319), (1.356, 0.2697, -0.7418), (0.1985, -0.03022, 0.3706), (0.4949, -2.747e-05, -0.007671), (1.229, 0.0, -0.319), (1.382, 0.0, -0.7418), (0.1947, -0.06924, 0.3706), (0.4858, -0.09255, -0.007671), (1.206, -0.2398, -0.319), (1.356, -0.2697, -0.7418), (0.1833, -0.1068, 0.3706), (0.4588, -0.1815, -0.007671), (1.136, -0.4704, -0.319), (1.277, -0.529, -0.7418), (0.1648, -0.1413, 0.3706), (0.415, -0.2635, -0.007671), (1.022, -0.6829, -0.319), (1.149, -0.768, -0.7418), (0.1399, -0.1716, 0.3706), (0.356, -0.3354, -0.007671), (0.8692, -0.8692, -0.319), (0.9774, -0.9774, -0.7418), (0.1096, -0.1965, 0.3706), (0.2841, -0.3944, -0.007671), (0.6829, -1.022, -0.319), (0.768, -1.149, -0.7418), (0.07506, -0.215, 0.3706), (0.2022, -0.4382, -0.007671), (0.4704, -1.136, -0.319), (0.529, -1.277, -0.7418), (0.03754, -0.2264, 0.3706), (0.1132, -0.4652, -0.007671), (0.2398, -1.206, -0.319), (0.2697, -1.356, -0.7418), (-0.001478, -0.2302, 0.3706), (0.02065, -0.4743, -0.007671), (0.0, -1.229, -0.319), (0.0, -1.382, -0.7418), (-0.0405, -0.2264, 0.3706), (-0.07187, -0.4652, -0.007671), (-0.2398, -1.206, -0.319), (-0.2697, -1.356, -0.7418), (-0.07801, -0.215, 0.3706), (-0.1608, -0.4382, -0.007671), (-0.4704, -1.136, -0.319), (-0.529, -1.277, -0.7418), (-0.1126, -0.1965, 0.3706), (-0.2428, -0.3944, -0.007671), (-0.6829, -1.022, -0.319), (-0.768, -1.149, -0.7418), (-0.1429, -0.1716, 0.3706), (-0.3147, -0.3354, -0.007671), (-0.8692, -0.8692, -0.319), (-0.9774, -0.9774, -0.7418), (-0.1678, -0.1413, 0.3706), (-0.3737, -0.2635, -0.007671), (-1.022, -0.6829, -0.319), (-1.149, -0.768, -0.7418), (-0.1863, -0.1068, 0.3706), (-0.4175, -0.1815, -0.007671), (-1.136, -0.4704, -0.319), (-1.277, -0.529, -0.7418), (-0.1976, -0.06924, 0.3706), (-0.4445, -0.09255, -0.007671), (-1.206, -0.2398, -0.319), (-1.356, -0.2697, -0.7418), (-0.2015, -0.03022, 0.3706), (-0.4536, -2.747e-05, -0.007671), (-1.229, 0.0, -0.319), (-1.382, 0.0, -0.7418), (-0.1976, 0.008801, 0.3706), (-0.4445, 0.0925, -0.007671), (-1.206, 0.2398, -0.319), (-1.356, 0.2697, -0.7418), (-0.1863, 0.04632, 0.3706), (-0.4175, 0.1815, -0.007671), (-1.136, 0.4704, -0.319), (-1.277, 0.529, -0.7418), (-0.1678, 0.0809, 0.3706), (-0.3737, 0.2635, -0.007671), (-1.022, 0.6829, -0.319), (-1.149, 0.768, -0.7418), (-0.1429, 0.1112, 0.3706), (-0.3147, 0.3353, -0.007671), (-0.8692, 0.8692, -0.319), (-0.9774, 0.9774, -0.7418), (-0.1126, 0.1361, 0.3706), (-0.2428, 0.3943, -0.007671), (-0.6829, 1.022, -0.319), (-0.768, 1.149, -0.7418), (-0.07801, 0.1546, 0.3706), (-0.1608, 0.4381, -0.007671), (-0.4704, 1.136, -0.319), (-0.529, 1.277, -0.7418), (-0.0405, 0.1659, 0.3706), (-0.07187, 0.4651, -0.007671), (-0.2398, 1.206, -0.319), (-0.2697, 1.356, -0.7418)], [], [(36, 32, 37), (37, 32, 41), (41, 32, 45), (45, 32, 49), (49, 32, 53), (53, 32, 57), (57, 32, 61), (61, 32, 65), (65, 32, 69), (69, 32, 73), (73, 32, 77), (77, 32, 81), (81, 32, 85), (85, 32, 89), (89, 32, 93), (93, 32, 97), (97, 32, 101), (101, 32, 105), (105, 32, 109), (109, 32, 113), (113, 32, 117), (117, 32, 121), (121, 32, 125), (125, 32, 129), (129, 32, 133), (133, 32, 137), (137, 32, 141), (141, 32, 145), (145, 32, 149), (149, 32, 153), (0, 1, 2, 3, 4, 5, 6, 7, 8, 9, 10, 11, 12, 13, 14, 15, 16, 17, 18, 19, 20, 21, 22, 23, 24, 25, 26, 27, 28, 29, 30, 31), (153, 32, 157), (157, 32, 36), (31, 160, 33, 0), (160, 159, 34, 33), (159, 158, 35, 34), (158, 157, 36, 35), (30, 156, 160, 31), (156, 155, 159, 160), (155, 154, 158, 159), (154, 153, 157, 158), (29, 152, 156, 30), (152, 151, 155, 156), (151, 150, 154, 155), (150, 149, 153, 154), (28, 148, 152, 29), (148, 147, 151, 152), (147, 146, 150, 151), (146, 145, 149, 150), (27, 144, 148, 28), (144, 143, 147, 148), (143, 142, 146, 147), (142, 141, 145, 146), (26, 140, 144, 27), (140, 139, 143, 144), (139, 138, 142, 143), (138, 137, 141, 142), (25, 136, 140, 26), (136, 135, 139, 140), (135, 134, 138, 139), (134, 133, 137, 138), (24, 132, 136, 25), (132, 131, 135, 136), (131, 130, 134, 135), (130, 129, 133, 134), (23, 128, 132, 24), (128, 127, 131, 132), (127, 126, 130, 131), (126, 125, 129, 130), (22, 124, 128, 23), (124, 123, 127, 128), (123, 122, 126, 127), (122, 121, 125, 126), (21, 120, 124, 22), (120, 119, 123, 124), (119, 118, 122, 123), (118, 117, 121, 122), (20, 116, 120, 21), (116, 115, 119, 120), (115, 114, 118, 119), (114, 113, 117, 118), (19, 112, 116, 20), (112, 111, 115, 116), (111, 110, 114, 115), (110, 109, 113, 114), (18, 108, 112, 19), (108, 107, 111, 112), (107, 106, 110, 111), (106, 105, 109, 110), (17, 104, 108, 18), (104, 103, 107, 108), (103, 102, 106, 107), (102, 101, 105, 106), (16, 100, 104, 17), (100, 99, 103, 104), (99, 98, 102, 103), (98, 97, 101, 102), (15, 96, 100, 16), (96, 95, 99, 100), (95, 94, 98, 99), (94, 93, 97, 98), (14, 92, 96, 15), (92, 91, 95, 96), (91, 90, 94, 95), (90, 89, 93, 94), (13, 88, 92, 14), (88, 87, 91, 92), (87, 86, 90, 91), (86, 85, 89, 90), (12, 84, 88, 13), (84, 83, 87, 88), (83, 82, 86, 87), (82, 81, 85, 86), (11, 80, 84, 12), (80, 79, 83, 84), (79, 78, 82, 83), (78, 77, 81, 82), (10, 76, 80, 11), (76, 75, 79, 80), (75, 74, 78, 79), (74, 73, 77, 78), (9, 72, 76, 10), (72, 71, 75, 76), (71, 70, 74, 75), (70, 69, 73, 74), (8, 68, 72, 9), (68, 67, 71, 72), (67, 66, 70, 71), (66, 65, 69, 70), (7, 64, 68, 8), (64, 63, 67, 68), (63, 62, 66, 67), (62, 61, 65, 66), (6, 60, 64, 7), (60, 59, 63, 64), (59, 58, 62, 63), (58, 57, 61, 62), (5, 56, 60, 6), (56, 55, 59, 60), (55, 54, 58, 59), (54, 53, 57, 58), (4, 52, 56, 5), (52, 51, 55, 56), (51, 50, 54, 55), (50, 49, 53, 54), (3, 48, 52, 4), (48, 47, 51, 52), (47, 46, 50, 51), (46, 45, 49, 50), (2, 44, 48, 3), (44, 43, 47, 48), (43, 42, 46, 47), (42, 41, 45, 46), (1, 40, 44, 2), (40, 39, 43, 44), (39, 38, 42, 43), (38, 37, 41, 42), (0, 33, 40, 1), (33, 34, 39, 40), (34, 35, 38, 39), (35, 36, 37, 38)])
_uv = me_cone.uv_layers.new(name='UVMap')
_uv.uv.foreach_set('vector', [0.4976, 0.5543, 0.4976, 0.4842, 0.5113, 0.5529, 0.5113, 0.5529, 0.4976, 0.4842, 0.5244, 0.549, 0.5244, 0.549, 0.4976, 0.4842, 0.5365, 0.5425, 0.5365, 0.5425, 0.4976, 0.4842, 0.5472, 0.5337, 0.5472, 0.5337, 0.4976, 0.4842, 0.5559, 0.5231, 0.5559, 0.5231, 0.4976, 0.4842, 0.5624, 0.511, 0.5624, 0.511, 0.4976, 0.4842, 0.5664, 0.4978, 0.5664, 0.4978, 0.4976, 0.4842, 0.5677, 0.4842, 0.5677, 0.4842, 0.4976, 0.4842, 0.5664, 0.4705, 0.5664, 0.4705, 0.4976, 0.4842, 0.5624, 0.4573, 0.5624, 0.4573, 0.4976, 0.4842, 0.5559, 0.4452, 0.5559, 0.4452, 0.4976, 0.4842, 0.5472, 0.4346, 0.5472, 0.4346, 0.4976, 0.4842, 0.5365, 0.4258, 0.5365, 0.4258, 0.4976, 0.4842, 0.5244, 0.4194, 0.5244, 0.4194, 0.4976, 0.4842, 0.5113, 0.4154, 0.5113, 0.4154, 0.4976, 0.4842, 0.4976, 0.414, 0.4976, 0.414, 0.4976, 0.4842, 0.4839, 0.4154, 0.4839, 0.4154, 0.4976, 0.4842, 0.4707, 0.4194, 0.4707, 0.4194, 0.4976, 0.4842, 0.4586, 0.4258, 0.4586, 0.4258, 0.4976, 0.4842, 0.448, 0.4346, 0.448, 0.4346, 0.4976, 0.4842, 0.4393, 0.4452, 0.4393, 0.4452, 0.4976, 0.4842, 0.4328, 0.4573, 0.4328, 0.4573, 0.4976, 0.4842, 0.4288, 0.4705, 0.4288, 0.4705, 0.4976, 0.4842, 0.4274, 0.4842, 0.4274, 0.4842, 0.4976, 0.4842, 0.4288, 0.4978, 0.4288, 0.4978, 0.4976, 0.4842, 0.4328, 0.511, 0.4328, 0.511, 0.4976, 0.4842, 0.4393, 0.5231, 0.4393, 0.5231, 0.4976, 0.4842, 0.448, 0.5337, 0.448, 0.5337, 0.4976, 0.4842, 0.4586, 0.5425, 0.4586, 0.5425, 0.4976, 0.4842, 0.4707, 0.549, 0.4981, 0.8454, 0.5665, 0.8387, 0.6323, 0.8187, 0.6929, 0.7863, 0.7461, 0.7427, 0.7897, 0.6896, 0.8221, 0.6289, 0.842, 0.5632, 0.8488, 0.4948, 0.842, 0.4263, 0.8221, 0.3606, 0.7897, 0.2999, 0.7461, 0.2468, 0.6929, 0.2032, 0.6323, 0.1708, 0.5665, 0.1508, 0.4981, 0.1441, 0.4297, 0.1508, 0.3639, 0.1708, 0.3033, 0.2032, 0.2501, 0.2468, 0.2065, 0.2999, 0.1741, 0.3606, 0.1542, 0.4263, 0.1474, 0.4948, 0.1542, 0.5632, 0.1741, 0.6289, 0.2065, 0.6896, 0.2501, 0.7427, 0.3033, 0.7863, 0.3639, 0.8187, 0.4297, 0.8387, 0.4707, 0.549, 0.4976, 0.4842, 0.4839, 0.5529, 0.4839, 0.5529, 0.4976, 0.4842, 0.4976, 0.5543, 0.4297, 0.8387, 0.4035, 0.9702, 0.4981, 0.9795, 0.4981, 0.8454, 0.4035, 0.9702, 0.414, 0.9175, 0.4981, 0.9258, 0.4981, 0.9795, 0.414, 0.9175, 0.4657, 0.6579, 0.4981, 0.6611, 0.4981, 0.9258, 0.4657, 0.6579, 0.4839, 0.5529, 0.4976, 0.5543, 0.4981, 0.6611, 0.3639, 0.8187, 0.3126, 0.9426, 0.4035, 0.9702, 0.4297, 0.8387, 0.3126, 0.9426, 0.3331, 0.893, 0.414, 0.9175, 0.4035, 0.9702, 0.3331, 0.893, 0.4345, 0.6484, 0.4657, 0.6579, 0.414, 0.9175, 0.4345, 0.6484, 0.4707, 0.549, 0.4839, 0.5529, 0.4657, 0.6579, 0.3033, 0.7863, 0.2288, 0.8978, 0.3126, 0.9426, 0.3639, 0.8187, 0.2288, 0.8978, 0.2586, 0.8532, 0.3331, 0.893, 0.3126, 0.9426, 0.2586, 0.8532, 0.4057, 0.633, 0.4345, 0.6484, 0.3331, 0.893, 0.4057, 0.633, 0.4586, 0.5425, 0.4707, 0.549, 0.4345, 0.6484, 0.2501, 0.7427, 0.1554, 0.8375, 0.2288, 0.8978, 0.3033, 0.7863, 0.1554, 0.8375, 0.1933, 0.7995, 0.2586, 0.8532, 0.2288, 0.8978, 0.1933, 0.7995, 0.3805, 0.6124, 0.4057, 0.633, 0.2586, 0.8532, 0.3805, 0.6124, 0.448, 0.5337, 0.4586, 0.5425, 0.4057, 0.633, 0.2065, 0.6896, 0.09507, 0.764, 0.1554, 0.8375, 0.2501, 0.7427, 0.09507, 0.764, 0.1397, 0.7342, 0.1933, 0.7995, 0.1554, 0.8375, 0.1397, 0.7342, 0.3598, 0.5872, 0.3805, 0.6124, 0.1933, 0.7995, 0.3598, 0.5872, 0.4393, 0.5231, 0.448, 0.5337, 0.3805, 0.6124, 0.1741, 0.6289, 0.05028, 0.6802, 0.09507, 0.764, 0.2065, 0.6896, 0.05028, 0.6802, 0.09987, 0.6597, 0.1397, 0.7342, 0.09507, 0.764, 0.09987, 0.6597, 0.3444, 0.5584, 0.3598, 0.5872, 0.1397, 0.7342, 0.3444, 0.5584, 0.4328, 0.511, 0.4393, 0.5231, 0.3598, 0.5872, 0.1542, 0.5632, 0.0227, 0.5893, 0.05028, 0.6802, 0.1741, 0.6289, 0.0227, 0.5893, 0.07534, 0.5788, 0.09987, 0.6597, 0.05028, 0.6802, 0.07534, 0.5788, 0.335, 0.5272, 0.3444, 0.5584, 0.09987, 0.6597, 0.335, 0.5272, 0.4288, 0.4978, 0.4328, 0.511, 0.3444, 0.5584, 0.1474, 0.4948, 0.01338, 0.4948, 0.0227, 0.5893, 0.1542, 0.5632, 0.01338, 0.4948, 0.06706, 0.4948, 0.07534, 0.5788, 0.0227, 0.5893, 0.06706, 0.4948, 0.3318, 0.4948, 0.335, 0.5272, 0.07534, 0.5788, 0.3318, 0.4948, 0.4274, 0.4842, 0.4288, 0.4978, 0.335, 0.5272, 0.1542, 0.4263, 0.0227, 0.4002, 0.01338, 0.4948, 0.1474, 0.4948, 0.0227, 0.4002, 0.07534, 0.4107, 0.06706, 0.4948, 0.01338, 0.4948, 0.07534, 0.4107, 0.335, 0.4623, 0.3318, 0.4948, 0.06706, 0.4948, 0.335, 0.4623, 0.4288, 0.4705, 0.4274, 0.4842, 0.3318, 0.4948, 0.1741, 0.3606, 0.05028, 0.3093, 0.0227, 0.4002, 0.1542, 0.4263, 0.05028, 0.3093, 0.09987, 0.3298, 0.07534, 0.4107, 0.0227, 0.4002, 0.09987, 0.3298, 0.3444, 0.4311, 0.335, 0.4623, 0.07534, 0.4107, 0.3444, 0.4311, 0.4328, 0.4573, 0.4288, 0.4705, 0.335, 0.4623, 0.2065, 0.2999, 0.09507, 0.2255, 0.05028, 0.3093, 0.1741, 0.3606, 0.09507, 0.2255, 0.1397, 0.2553, 0.09987, 0.3298, 0.05028, 0.3093, 0.1397, 0.2553, 0.3598, 0.4024, 0.3444, 0.4311, 0.09987, 0.3298, 0.3598, 0.4024, 0.4393, 0.4452, 0.4328, 0.4573, 0.3444, 0.4311, 0.2501, 0.2468, 0.1554, 0.152, 0.09507, 0.2255, 0.2065, 0.2999, 0.1554, 0.152, 0.1933, 0.19, 0.1397, 0.2553, 0.09507, 0.2255, 0.1933, 0.19, 0.3805, 0.3772, 0.3598, 0.4024, 0.1397, 0.2553, 0.3805, 0.3772, 0.448, 0.4346, 0.4393, 0.4452, 0.3598, 0.4024, 0.3033, 0.2032, 0.2288, 0.09173, 0.1554, 0.152, 0.2501, 0.2468, 0.2288, 0.09173, 0.2586, 0.1364, 0.1933, 0.19, 0.1554, 0.152, 0.2586, 0.1364, 0.4057, 0.3565, 0.3805, 0.3772, 0.1933, 0.19, 0.4057, 0.3565, 0.4586, 0.4258, 0.448, 0.4346, 0.3805, 0.3772, 0.3639, 0.1708, 0.3126, 0.04693, 0.2288, 0.09173, 0.3033, 0.2032, 0.3126, 0.04693, 0.3331, 0.09652, 0.2586, 0.1364, 0.2288, 0.09173, 0.3331, 0.09652, 0.4345, 0.3411, 0.4057, 0.3565, 0.2586, 0.1364, 0.4345, 0.3411, 0.4707, 0.4194, 0.4586, 0.4258, 0.4057, 0.3565, 0.4297, 0.1508, 0.4035, 0.01935, 0.3126, 0.04693, 0.3639, 0.1708, 0.4035, 0.01935, 0.414, 0.07199, 0.3331, 0.09652, 0.3126, 0.04693, 0.414, 0.07199, 0.4657, 0.3316, 0.4345, 0.3411, 0.3331, 0.09652, 0.4657, 0.3316, 0.4839, 0.4154, 0.4707, 0.4194, 0.4345, 0.3411, 0.4981, 0.1441, 0.4981, 0.01004, 0.4035, 0.01935, 0.4297, 0.1508, 0.4981, 0.01004, 0.4981, 0.06371, 0.414, 0.07199, 0.4035, 0.01935, 0.4981, 0.06371, 0.4981, 0.3284, 0.4657, 0.3316, 0.414, 0.07199, 0.4981, 0.3284, 0.4976, 0.414, 0.4839, 0.4154, 0.4657, 0.3316, 0.5665, 0.1508, 0.5927, 0.01935, 0.4981, 0.01004, 0.4981, 0.1441, 0.5927, 0.01935, 0.5822, 0.07199, 0.4981, 0.06371, 0.4981, 0.01004, 0.5822, 0.07199, 0.5305, 0.3316, 0.4981, 0.3284, 0.4981, 0.06371, 0.5305, 0.3316, 0.5113, 0.4154, 0.4976, 0.414, 0.4981, 0.3284, 0.6323, 0.1708, 0.6836, 0.04693, 0.5927, 0.01935, 0.5665, 0.1508, 0.6836, 0.04693, 0.6631, 0.09652, 0.5822, 0.07199, 0.5927, 0.01935, 0.6631, 0.09652, 0.5617, 0.3411, 0.5305, 0.3316, 0.5822, 0.07199, 0.5617, 0.3411, 0.5244, 0.4194, 0.5113, 0.4154, 0.5305, 0.3316, 0.6929, 0.2032, 0.7674, 0.09173, 0.6836, 0.04693, 0.6323, 0.1708, 0.7674, 0.09173, 0.7376, 0.1364, 0.6631, 0.09652, 0.6836, 0.04693, 0.7376, 0.1364, 0.5905, 0.3565, 0.5617, 0.3411, 0.6631, 0.09652, 0.5905, 0.3565, 0.5365, 0.4258, 0.5244, 0.4194, 0.5617, 0.3411, 0.7461, 0.2468, 0.8408, 0.152, 0.7674, 0.09173, 0.6929, 0.2032, 0.8408, 0.152, 0.8029, 0.19, 0.7376, 0.1364, 0.7674, 0.09173, 0.8029, 0.19, 0.6157, 0.3772, 0.5905, 0.3565, 0.7376, 0.1364, 0.6157, 0.3772, 0.5472, 0.4346, 0.5365, 0.4258, 0.5905, 0.3565, 0.7897, 0.2999, 0.9011, 0.2255, 0.8408, 0.152, 0.7461, 0.2468, 0.9011, 0.2255, 0.8565, 0.2553, 0.8029, 0.19, 0.8408, 0.152, 0.8565, 0.2553, 0.6364, 0.4024, 0.6157, 0.3772, 0.8029, 0.19, 0.6364, 0.4024, 0.5559, 0.4452, 0.5472, 0.4346, 0.6157, 0.3772, 0.8221, 0.3606, 0.9459, 0.3093, 0.9011, 0.2255, 0.7897, 0.2999, 0.9459, 0.3093, 0.8963, 0.3298, 0.8565, 0.2553, 0.9011, 0.2255, 0.8963, 0.3298, 0.6518, 0.4311, 0.6364, 0.4024, 0.8565, 0.2553, 0.6518, 0.4311, 0.5624, 0.4573, 0.5559, 0.4452, 0.6364, 0.4024, 0.842, 0.4263, 0.9735, 0.4002, 0.9459, 0.3093, 0.8221, 0.3606, 0.9735, 0.4002, 0.9209, 0.4107, 0.8963, 0.3298, 0.9459, 0.3093, 0.9209, 0.4107, 0.6612, 0.4623, 0.6518, 0.4311, 0.8963, 0.3298, 0.6612, 0.4623, 0.5664, 0.4705, 0.5624, 0.4573, 0.6518, 0.4311, 0.8488, 0.4948, 0.9828, 0.4948, 0.9735, 0.4002, 0.842, 0.4263, 0.9828, 0.4948, 0.9291, 0.4948, 0.9209, 0.4107, 0.9735, 0.4002, 0.9291, 0.4948, 0.6644, 0.4948, 0.6612, 0.4623, 0.9209, 0.4107, 0.6644, 0.4948, 0.5677, 0.4842, 0.5664, 0.4705, 0.6612, 0.4623, 0.842, 0.5632, 0.9735, 0.5893, 0.9828, 0.4948, 0.8488, 0.4948, 0.9735, 0.5893, 0.9209, 0.5788, 0.9291, 0.4948, 0.9828, 0.4948, 0.9209, 0.5788, 0.6612, 0.5272, 0.6644, 0.4948, 0.9291, 0.4948, 0.6612, 0.5272, 0.5664, 0.4978, 0.5677, 0.4842, 0.6644, 0.4948, 0.8221, 0.6289, 0.9459, 0.6802, 0.9735, 0.5893, 0.842, 0.5632, 0.9459, 0.6802, 0.8963, 0.6597, 0.9209, 0.5788, 0.9735, 0.5893, 0.8963, 0.6597, 0.6518, 0.5584, 0.6612, 0.5272, 0.9209, 0.5788, 0.6518, 0.5584, 0.5624, 0.511, 0.5664, 0.4978, 0.6612, 0.5272, 0.7897, 0.6896, 0.9011, 0.764, 0.9459, 0.6802, 0.8221, 0.6289, 0.9011, 0.764, 0.8565, 0.7342, 0.8963, 0.6597, 0.9459, 0.6802, 0.8565, 0.7342, 0.6364, 0.5872, 0.6518, 0.5584, 0.8963, 0.6597, 0.6364, 0.5872, 0.5559, 0.5231, 0.5624, 0.511, 0.6518, 0.5584, 0.7461, 0.7427, 0.8408, 0.8375, 0.9011, 0.764, 0.7897, 0.6896, 0.8408, 0.8375, 0.8029, 0.7995, 0.8565, 0.7342, 0.9011, 0.764, 0.8029, 0.7995, 0.6157, 0.6124, 0.6364, 0.5872, 0.8565, 0.7342, 0.6157, 0.6124, 0.5472, 0.5337, 0.5559, 0.5231, 0.6364, 0.5872, 0.6929, 0.7863, 0.7674, 0.8978, 0.8408, 0.8375, 0.7461, 0.7427, 0.7674, 0.8978, 0.7376, 0.8532, 0.8029, 0.7995, 0.8408, 0.8375, 0.7376, 0.8532, 0.5905, 0.633, 0.6157, 0.6124, 0.8029, 0.7995, 0.5905, 0.633, 0.5365, 0.5425, 0.5472, 0.5337, 0.6157, 0.6124, 0.6323, 0.8187, 0.6836, 0.9426, 0.7674, 0.8978, 0.6929, 0.7863, 0.6836, 0.9426, 0.6631, 0.893, 0.7376, 0.8532, 0.7674, 0.8978, 0.6631, 0.893, 0.5617, 0.6484, 0.5905, 0.633, 0.7376, 0.8532, 0.5617, 0.6484, 0.5244, 0.549, 0.5365, 0.5425, 0.5905, 0.633, 0.5665, 0.8387, 0.5927, 0.9702, 0.6836, 0.9426, 0.6323, 0.8187, 0.5927, 0.9702, 0.5822, 0.9175, 0.6631, 0.893, 0.6836, 0.9426, 0.5822, 0.9175, 0.5305, 0.6579, 0.5617, 0.6484, 0.6631, 0.893, 0.5305, 0.6579, 0.5113, 0.5529, 0.5244, 0.549, 0.5617, 0.6484, 0.4981, 0.8454, 0.4981, 0.9795, 0.5927, 0.9702, 0.5665, 0.8387, 0.4981, 0.9795, 0.4981, 0.9258, 0.5822, 0.9175, 0.5927, 0.9702, 0.4981, 0.9258, 0.4981, 0.6611, 0.5305, 0.6579, 0.5822, 0.9175, 0.4981, 0.6611, 0.4976, 0.5543, 0.5113, 0.5529, 0.5305, 0.6579])
me_cone.materials.append(mat_psylocybina)
me_cone.update()

# ---- curves / text
cu_b_ziercurve_007 = bpy.data.curves.new('BézierCurve.007', 'CURVE')
cu_b_ziercurve_007.dimensions = '3D'
_sp = cu_b_ziercurve_007.splines.new('BEZIER'); _sp.bezier_points.add(0)
_sp.bezier_points.foreach_set('co', [-22.5, 0.3, 11.11])
_sp.bezier_points.foreach_set('handle_left', [-22.5, 0.3, 10.11])
_sp.bezier_points.foreach_set('handle_right', [-22.5, 0.3, 12.11])
for _p, _l, _r in zip(_sp.bezier_points, ['ALIGNED'], ['ALIGNED']): _p.handle_left_type = _l; _p.handle_right_type = _r
_sp.order_u = 0
_sp.order_v = 0
_sp = cu_b_ziercurve_007.splines.new('BEZIER'); _sp.bezier_points.add(2)
_sp.bezier_points.foreach_set('co', [-4.0, -4.0, 23.11, -4.0, -4.0, -29.89, -4.0, -4.0, -34.89])
_sp.bezier_points.foreach_set('handle_left', [-4.0, -4.002, 24.1, -4.0, -4.0, -28.89, -4.0, -4.0, -33.89])
_sp.bezier_points.foreach_set('handle_right', [-4.0, -3.998, 22.1, -4.0, -4.0, -30.89, -4.0, -4.0, -35.89])
for _p, _l, _r in zip(_sp.bezier_points, ['ALIGNED', 'ALIGNED', 'ALIGNED'], ['ALIGNED', 'ALIGNED', 'ALIGNED']): _p.handle_left_type = _l; _p.handle_right_type = _r
_sp.order_u = 0
_sp.order_v = 0
_sp = cu_b_ziercurve_007.splines.new('BEZIER'); _sp.bezier_points.add(1)
_sp.bezier_points.foreach_set('co', [-6.0, -4.0, -29.89, -4.0, -4.0, -29.89])
_sp.bezier_points.foreach_set('handle_left', [-6.707, -4.0, -29.89, -5.0, -4.0, -29.89])
_sp.bezier_points.foreach_set('handle_right', [-5.0, -4.0, -29.89, -3.0, -4.0, -29.89])
for _p, _l, _r in zip(_sp.bezier_points, ['ALIGNED', 'ALIGNED'], ['ALIGNED', 'ALIGNED']): _p.handle_left_type = _l; _p.handle_right_type = _r
_sp.order_u = 0
_sp.order_v = 0
_sp = cu_b_ziercurve_007.splines.new('BEZIER'); _sp.bezier_points.add(1)
_sp.bezier_points.foreach_set('co', [-8.0, -4.0, 22.11, -4.0, -4.0, 22.11])
_sp.bezier_points.foreach_set('handle_left', [-8.707, -4.0, 22.11, -5.0, -4.0, 22.11])
_sp.bezier_points.foreach_set('handle_right', [-7.0, -4.0, 22.11, -3.0, -4.0, 22.11])
for _p, _l, _r in zip(_sp.bezier_points, ['ALIGNED', 'ALIGNED'], ['ALIGNED', 'ALIGNED']): _p.handle_left_type = _l; _p.handle_right_type = _r
_sp.order_u = 0
_sp.order_v = 0
cu_b_ziercurve_007.materials.append(mat_material)
cu_b_ziercurve_007.use_path = True
cu_b_ziercurve_007.bevel_depth = 1.0
cu_b_ziercurve_007.fill_mode = 'FULL'

# ---- objects
ob_concrete = bpy.data.objects.new('concrete', me_cube_002)
ob_main_vent_001 = bpy.data.objects.new('main_vent.001', cu_b_ziercurve_007)
ob_main_vent_002 = bpy.data.objects.new('main_vent.002', cu_b_ziercurve_007)
ob_main_vent_003 = bpy.data.objects.new('main_vent.003', cu_b_ziercurve_007)
ob_main_vent_004 = bpy.data.objects.new('main_vent.004', cu_b_ziercurve_007)
ob_main_vent_005 = bpy.data.objects.new('main_vent.005', cu_b_ziercurve_007)
ob_main_vent_006 = bpy.data.objects.new('main_vent.006', cu_b_ziercurve_007)
ob_main_vent_007 = bpy.data.objects.new('main_vent.007', cu_b_ziercurve_007)
ob_main_vent_008 = bpy.data.objects.new('main_vent.008', cu_b_ziercurve_007)
ob_mushroom_cap = bpy.data.objects.new('mushroom cap', me_cone)

# ---- transforms, parenting, visibility, modifiers, constraints
ob_concrete.location = (-1.192e-07, 0.0, 34.89)
ob_concrete.scale = (1.875, 1.5, 50.85)
ob_main_vent_001.location = (0.0, 4.0, 34.89)
_m = ob_main_vent_001.modifiers.new('Solidify', 'SOLIDIFY')
_m.thickness = 0.025
_m.offset = 1.0
ob_main_vent_002.location = (2.384e-07, 0.0, 34.89)
ob_main_vent_002.rotation_euler = (0.0, 0.0, -1.571)
_m = ob_main_vent_002.modifiers.new('Solidify', 'SOLIDIFY')
_m.thickness = 0.025
_m.offset = 1.0
ob_main_vent_003.location = (4.0, 0.0, 34.89)
ob_main_vent_003.rotation_euler = (0.0, 0.0, -1.571)
_m = ob_main_vent_003.modifiers.new('Solidify', 'SOLIDIFY')
_m.thickness = 0.025
_m.offset = 1.0
ob_main_vent_004.location = (0.0, 0.0, 34.89)
_m = ob_main_vent_004.modifiers.new('Solidify', 'SOLIDIFY')
_m.thickness = 0.025
_m.offset = 1.0
ob_main_vent_005.location = (0.0, -4.768e-07, 34.89)
ob_main_vent_005.rotation_euler = (0.0, 0.0, -3.142)
_m = ob_main_vent_005.modifiers.new('Solidify', 'SOLIDIFY')
_m.thickness = 0.025
_m.offset = 1.0
ob_main_vent_006.location = (0.0, -4.0, 34.89)
ob_main_vent_006.rotation_euler = (0.0, 0.0, -3.142)
_m = ob_main_vent_006.modifiers.new('Solidify', 'SOLIDIFY')
_m.thickness = 0.025
_m.offset = 1.0
ob_main_vent_007.location = (0.0, 0.0, 34.89)
ob_main_vent_007.rotation_euler = (0.0, -0.0, -4.712)
_m = ob_main_vent_007.modifiers.new('Solidify', 'SOLIDIFY')
_m.thickness = 0.025
_m.offset = 1.0
ob_main_vent_008.location = (-4.0, 0.0, 34.89)
ob_main_vent_008.rotation_euler = (0.0, -0.0, -4.712)
_m = ob_main_vent_008.modifiers.new('Solidify', 'SOLIDIFY')
_m.thickness = 0.025
_m.offset = 1.0
ob_mushroom_cap.location = (0.0, 0.0, 70.32)
ob_mushroom_cap.scale = (13.5, 13.5, 11.5)

# ---- collection membership
col_vents.objects.link(ob_concrete)
col_vents.objects.link(ob_main_vent_001)
col_vents.objects.link(ob_main_vent_002)
col_vents.objects.link(ob_main_vent_003)
col_vents.objects.link(ob_main_vent_004)
col_vents.objects.link(ob_main_vent_005)
col_vents.objects.link(ob_main_vent_006)
col_vents.objects.link(ob_main_vent_007)
col_vents.objects.link(ob_main_vent_008)
col_vents.objects.link(ob_mushroom_cap)

# ---- scene / render settings (as saved in the file)
scene.frame_start = 1; scene.frame_end = 250; scene.frame_set(34)
scene.render.engine = 'BLENDER_EEVEE_NEXT'
scene.render.bake_bias = 0.0
scene.render.bake_samples = 0
scene.cycles.sampling_pattern = 'TABULATED_SOBOL'
scene.eevee.use_volume_custom_range = False
bpy.context.view_layer.update()

# ---- added for rendering (the .blend has no active camera and no usable light): camera, sun
cam_auto = bpy.data.cameras.new('AutoCamera')
cam_auto.lens = 50.0
cam_auto.sensor_width = 36.0
cam_auto.clip_end = 1644.11
ob_auto_camera = bpy.data.objects.new('AutoCamera', cam_auto)
scene.collection.objects.link(ob_auto_camera)
ob_auto_camera.location = (93.6817, -112.418, 112.136)
ob_auto_camera.rotation_euler = (1.09748, -7.21219e-08, 0.694738)
scene.camera = ob_auto_camera
light_auto_sun = bpy.data.lights.new('AutoSun', 'SUN')
light_auto_sun.energy = 3.0
light_auto_sun.angle = 0.0523599
ob_auto_sun = bpy.data.objects.new('AutoSun', light_auto_sun)
scene.collection.objects.link(ob_auto_sun)
ob_auto_sun.rotation_euler = (0.872665, 0.174533, 0.523599)
bpy.context.view_layer.update()
